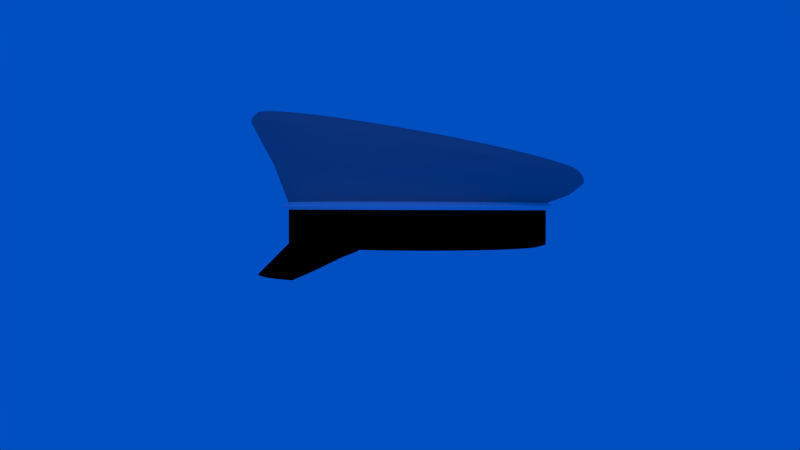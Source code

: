 # Source: peaked_cap.blend  (saved by Blender 2.76.0; exported with 4.5.12 LTS)
import bpy
from mathutils import Matrix  # noqa: F401  (used for matrix-valued properties, if any)

bpy.ops.wm.read_factory_settings(use_empty=True)
scene = bpy.context.scene
scene.name = 'Scene'

# ---- collections
col_collection_1 = bpy.data.collections.new('Collection 1'); scene.collection.children.link(col_collection_1)

# ---- materials (node trees are filled in below, after node groups)
mat_material_002 = bpy.data.materials.new('Material.002')
mat_material_002.alpha_threshold = 0.0
mat_material_002.use_transparent_shadow = False
mat_material_002.diffuse_color = (0.3506, 0.3506, 0.3506, 1.0)
mat_material_002.roughness = 0.5
mat_material_002.specular_intensity = 0.0
mat_material_003 = bpy.data.materials.new('Material.003')
mat_material_003.alpha_threshold = 0.0
mat_material_003.use_transparent_shadow = False
mat_material_003.diffuse_color = (1.0, 1.0, 1.0, 1.0)
mat_material_003.roughness = 0.5
mat_material_003.specular_intensity = 1.0
mat_material_004 = bpy.data.materials.new('Material.004')
mat_material_004.alpha_threshold = 0.0
mat_material_004.use_transparent_shadow = False
mat_material_004.diffuse_color = (0.0, 0.0, 0.0, 1.0)
mat_material_004.roughness = 0.5
mat_material_004.specular_intensity = 0.0
mat_material_005 = bpy.data.materials.new('Material.005')
mat_material_005.alpha_threshold = 0.0
mat_material_005.use_transparent_shadow = False
mat_material_005.diffuse_color = (0.0, 0.0, 0.0, 1.0)
mat_material_005.roughness = 0.5
mat_material_005.specular_intensity = 1.0

# ---- material node trees

# ---- world
world_world = bpy.data.worlds.new('World'); scene.world = world_world
world_world.color = (0.0, 0.0773, 0.5277)
world_world.use_sun_shadow = False
world_world.sun_shadow_jitter_overblur = 0.0
world_world.cycles.sampling_method = 'MANUAL'
world_world.cycles.sample_map_resolution = 256

# ---- cameras
cam_camera = bpy.data.cameras.new('Camera')
cam_camera.clip_end = 100.0
cam_camera.lens = 35.0
cam_camera.sensor_width = 32.0
cam_camera.sensor_height = 18.0
cam_camera.ortho_scale = 7.314
cam_camera.dof.focus_distance = 0.0
cam_camera.dof.aperture_fstop = 128.0

# ---- lights
light_lamp_003 = bpy.data.lights.new('Lamp.003', 'POINT')
light_lamp_003.transmission_factor = 0.0
light_lamp_003.cutoff_distance = 30.0
light_lamp_003.energy = 11.0
light_lamp_003.shadow_buffer_clip_start = 1.001
light_lamp_003.shadow_soft_size = 0.1
light_lamp_003.shadow_maximum_resolution = 0.006
light_lamp_003.use_absolute_resolution = True
light_lamp_003.cycles.use_multiple_importance_sampling = False
light_lamp_002 = bpy.data.lights.new('Lamp.002', 'POINT')
light_lamp_002.transmission_factor = 0.0
light_lamp_002.cutoff_distance = 30.0
light_lamp_002.energy = 11.0
light_lamp_002.shadow_buffer_clip_start = 1.001
light_lamp_002.shadow_soft_size = 0.1
light_lamp_002.shadow_maximum_resolution = 0.006
light_lamp_002.use_absolute_resolution = True
light_lamp_002.cycles.use_multiple_importance_sampling = False

# ---- meshes
me_cylinder = bpy.data.meshes.new('Cylinder')
me_cylinder.from_pydata([(-0.1943, -0.9804, -0.2173), (-0.1943, -0.9804, 0.04391), (-0.3206, -0.9463, -0.2173), (-0.3206, -0.9463, 0.04391), (-0.4414, -0.8961, -0.2173), (-0.4414, -0.8961, 0.04391), (-0.5546, -0.8305, -0.2173), (-0.5546, -0.8305, 0.04391), (-0.6582, -0.7507, -0.2173), (-0.6582, -0.7507, 0.04391), (-0.7506, -0.6581, -0.2173), (-0.7506, -0.6581, 0.04391), (-0.8301, -0.5542, -0.2173), (-0.8301, -0.5542, 0.04391), (-0.8953, -0.4408, -0.2173), (-0.8953, -0.4408, 0.04391), (-0.9452, -0.3199, -0.2173), (-0.9452, -0.3199, 0.04391), (-0.9788, -0.1935, -0.2173), (-0.9788, -0.1935, 0.04391), (-0.9957, -0.06379, -0.2173), (-0.9957, -0.06379, 0.04391), (-0.9955, 0.06702, -0.2173), (-0.9955, 0.06702, 0.04391), (-0.9782, 0.1967, -0.2173), (-0.9782, 0.1967, 0.04391), (-0.9442, 0.323, -0.2173), (-0.9442, 0.323, 0.04391), (-0.894, 0.4437, -0.2173), (-0.894, 0.4437, 0.04391), (-0.8284, 0.5569, -0.2173), (-0.8284, 0.5569, 0.04391), (-0.7486, 0.6606, -0.2173), (-0.7486, 0.6606, 0.04391), (-0.656, 0.7529, -0.2173), (-0.656, 0.7529, 0.04391), (-0.5521, 0.8324, -0.2173), (-0.5521, 0.8324, 0.04391), (-0.4387, 0.8976, -0.2173), (-0.4387, 0.8976, 0.04391), (-0.3178, 0.9475, -0.2173), (-0.3178, 0.9475, 0.04391), (-0.1914, 0.9812, -0.2173), (-0.1914, 0.9812, 0.04391), (-0.06165, 0.9981, -0.2173), (-0.06165, 0.9981, 0.04391), (0.06916, 0.9979, -0.2173), (0.06916, 0.9979, 0.04391), (0.1988, 0.9806, -0.2173), (0.1988, 0.9806, 0.04391), (0.3251, 0.9466, -0.2173), (0.3251, 0.9465, 0.04391), (0.4459, 0.8963, -0.2173), (0.4459, 0.8963, 0.04391), (0.5591, 0.8307, -0.2173), (0.5591, 0.8307, 0.04391), (0.6627, 0.7509, -0.2173), (0.6627, 0.7509, 0.04391), (0.7551, 0.6583, -0.2173), (0.7551, 0.6583, 0.04391), (0.8346, 0.5544, -0.2173), (0.8346, 0.5544, 0.04391), (0.8998, 0.441, -0.2173), (0.8998, 0.441, 0.04391), (0.9497, 0.3201, -0.2173), (0.9497, 0.3201, 0.04391), (0.9833, 0.1937, -0.2173), (0.9833, 0.1937, 0.04391), (1.0, 0.064, -0.2173), (1.0, 0.064, 0.04391), (1.0, -0.0668, -0.2173), (1.0, -0.0668, 0.04391), (0.9827, -0.1965, -0.2173), (0.9827, -0.1965, 0.04391), (0.9487, -0.3228, -0.2173), (0.9487, -0.3228, 0.04391), (0.8985, -0.4435, -0.2173), (0.8985, -0.4435, 0.04391), (0.8329, -0.5567, -0.2173), (0.8329, -0.5567, 0.04391), (0.7531, -0.6604, -0.2173), (0.7531, -0.6604, 0.04391), (0.6605, -0.7527, -0.2173), (0.6605, -0.7527, 0.04391), (0.5566, -0.8322, -0.2173), (0.5566, -0.8322, 0.04391), (0.4432, -0.8974, -0.2173), (0.4432, -0.8974, 0.04391), (0.3223, -0.9473, -0.2173), (0.3223, -0.9473, 0.04391), (0.1959, -0.981, -0.2173), (0.1959, -0.981, 0.04391), (0.06614, -0.9979, -0.2173), (0.06614, -0.9978, 0.04391), (-0.06466, -0.9977, -0.2173), (-0.06466, -0.9977, 0.04391), (-0.1841, -0.9292, -0.2331), (-0.3038, -0.897, -0.2331), (-0.3038, -0.897, 0.0261), (-0.1841, -0.9292, 0.0261), (-0.4182, -0.8493, -0.2331), (-0.4182, -0.8493, 0.0261), (-0.5255, -0.7872, -0.2331), (-0.5255, -0.7872, 0.0261), (-0.6238, -0.7116, -0.2331), (-0.6238, -0.7116, 0.0261), (-0.7113, -0.6238, -0.2331), (-0.7113, -0.6238, 0.0261), (-0.7866, -0.5253, -0.2331), (-0.7866, -0.5253, 0.0261), (-0.8485, -0.4178, -0.2331), (-0.8485, -0.4178, 0.0261), (-0.8957, -0.3032, -0.2331), (-0.8957, -0.3032, 0.0261), (-0.9276, -0.1834, -0.2331), (-0.9276, -0.1834, 0.0261), (-0.9436, -0.06045, -0.2331), (-0.9436, -0.06045, 0.0261), (-0.9434, 0.06353, -0.2331), (-0.9434, 0.06353, 0.0261), (-0.9271, 0.1864, -0.2331), (-0.9271, 0.1864, 0.0261), (-0.8948, 0.3061, -0.2331), (-0.8948, 0.3061, 0.0261), (-0.8472, 0.4206, -0.2331), (-0.8472, 0.4206, 0.0261), (-0.785, 0.5279, -0.2331), (-0.785, 0.5279, 0.0261), (-0.7094, 0.6261, -0.2331), (-0.7094, 0.6261, 0.0261), (-0.6216, 0.7137, -0.2331), (-0.6216, 0.7137, 0.0261), (-0.5231, 0.789, -0.2331), (-0.5231, 0.789, 0.0261), (-0.4157, 0.8508, -0.2331), (-0.4157, 0.8508, 0.0261), (-0.3011, 0.8981, -0.2331), (-0.3011, 0.8981, 0.0261), (-0.1813, 0.93, -0.2331), (-0.1813, 0.93, 0.0261), (-0.05831, 0.946, -0.2331), (-0.05831, 0.946, 0.0261), (0.06567, 0.9458, -0.2331), (0.06567, 0.9458, 0.0261), (0.1886, 0.9294, -0.2331), (0.1886, 0.9294, 0.0261), (0.3083, 0.8972, -0.2331), (0.3083, 0.8972, 0.0261), (0.4227, 0.8495, -0.2331), (0.4227, 0.8495, 0.0261), (0.53, 0.7874, -0.2331), (0.53, 0.7874, 0.0261), (0.6283, 0.7118, -0.2331), (0.6283, 0.7118, 0.0261), (0.7158, 0.624, -0.2331), (0.7158, 0.624, 0.0261), (0.7911, 0.5255, -0.2331), (0.7911, 0.5255, 0.0261), (0.853, 0.418, -0.2331), (0.853, 0.418, 0.0261), (0.9002, 0.3034, -0.2331), (0.9002, 0.3034, 0.0261), (0.9321, 0.1836, -0.2331), (0.9321, 0.1836, 0.0261), (0.9481, 0.06067, -0.2331), (0.9481, 0.06067, 0.0261), (0.9479, -0.06331, -0.2331), (0.9479, -0.06331, 0.0261), (0.9316, -0.1862, -0.2331), (0.9316, -0.1862, 0.0261), (0.8993, -0.3059, -0.2331), (0.8993, -0.3059, 0.0261), (0.8517, -0.4204, -0.2331), (0.8517, -0.4204, 0.0261), (0.7895, -0.5277, -0.2331), (0.7895, -0.5277, 0.0261), (0.7139, -0.6259, -0.2331), (0.7139, -0.6259, 0.0261), (0.6261, -0.7134, -0.2331), (0.6261, -0.7134, 0.0261), (0.5276, -0.7888, -0.2331), (0.5276, -0.7888, 0.0261), (0.4202, -0.8506, -0.2331), (0.4202, -0.8506, 0.0261), (0.3056, -0.8979, -0.2331), (0.3056, -0.8979, 0.0261), (0.1858, -0.9298, -0.2331), (0.1858, -0.9298, 0.0261), (0.06281, -0.9458, -0.2331), (0.06281, -0.9458, 0.0261), (-0.06117, -0.9456, -0.2331), (-0.06117, -0.9456, 0.0261), (-0.3038, -0.897, -0.05709), (-0.1841, -0.9292, -0.05709), (-0.4182, -0.8493, -0.05709), (-0.5255, -0.7872, -0.05709), (-0.6238, -0.7116, -0.05709), (-0.7113, -0.6238, -0.05709), (-0.7866, -0.5253, -0.05709), (-0.8485, -0.4178, -0.05709), (-0.8957, -0.3032, -0.05709), (-0.9276, -0.1834, -0.05709), (-0.9436, -0.06045, -0.05709), (-0.9434, 0.06353, -0.05709), (-0.9271, 0.1864, -0.05709), (-0.8948, 0.3061, -0.05709), (-0.8472, 0.4206, -0.05709), (-0.785, 0.5279, -0.05709), (-0.7094, 0.6261, -0.05709), (-0.6216, 0.7137, -0.05709), (-0.5231, 0.789, -0.05709), (-0.4157, 0.8508, -0.05709), (-0.3011, 0.8981, -0.05709), (-0.1813, 0.93, -0.05709), (-0.05831, 0.946, -0.05709), (0.06567, 0.9458, -0.05709), (0.1886, 0.9294, -0.05709), (0.3083, 0.8972, -0.05709), (0.4227, 0.8495, -0.05709), (0.53, 0.7874, -0.05709), (0.6283, 0.7118, -0.05709), (0.7158, 0.624, -0.05709), (0.7911, 0.5255, -0.05709), (0.853, 0.418, -0.05709), (0.9002, 0.3034, -0.05709), (0.9321, 0.1836, -0.05709), (0.9481, 0.06067, -0.05709), (0.9479, -0.06331, -0.05709), (0.9316, -0.1862, -0.05709), (0.8993, -0.3059, -0.05709), (0.8517, -0.4204, -0.05709), (0.7895, -0.5277, -0.05709), (0.7139, -0.6259, -0.05709), (0.6261, -0.7134, -0.05709), (0.5276, -0.7888, -0.05709), (0.4202, -0.8506, -0.05709), (0.3056, -0.8979, -0.05709), (0.1858, -0.9298, -0.05709), (0.06281, -0.9458, -0.05709), (-0.06117, -0.9456, -0.05709), (-0.3213, -0.9484, 0.09963), (-0.1948, -0.9825, 0.09963), (-0.4424, -0.8981, 0.09963), (-0.5558, -0.8323, 0.09963), (-0.6597, -0.7524, 0.09963), (-0.7522, -0.6595, 0.09963), (-0.8319, -0.5554, 0.09963), (-0.8973, -0.4418, 0.09963), (-0.9472, -0.3206, 0.09963), (-0.981, -0.1939, 0.09963), (-0.9979, -0.06393, 0.09963), (-0.9977, 0.06716, 0.09963), (-0.9804, 0.1971, 0.09963), (-0.9463, 0.3237, 0.09963), (-0.8959, 0.4447, 0.09963), (-0.8302, 0.5582, 0.09963), (-0.7502, 0.662, 0.09963), (-0.6574, 0.7546, 0.09963), (-0.5533, 0.8342, 0.09963), (-0.4396, 0.8996, 0.09963), (-0.3185, 0.9496, 0.09963), (-0.1918, 0.9833, 0.09963), (-0.06179, 1.0, 0.09963), (0.06931, 1.0, 0.09963), (0.1993, 0.9827, 0.09963), (0.3258, 0.9486, 0.09963), (0.4469, 0.8983, 0.09963), (0.5603, 0.8326, 0.09963), (0.6642, 0.7526, 0.09963), (0.7567, 0.6598, 0.09963), (0.8364, 0.5556, 0.09963), (0.9018, 0.442, 0.09963), (0.9517, 0.3208, 0.09963), (0.9855, 0.1941, 0.09963), (1.002, 0.06414, 0.09963), (1.002, -0.06695, 0.09963), (0.9849, -0.1969, 0.09963), (0.9508, -0.3235, 0.09963), (0.9004, -0.4445, 0.09963), (0.8347, -0.5579, 0.09963), (0.7547, -0.6618, 0.09963), (0.6619, -0.7544, 0.09963), (0.5578, -0.834, 0.09963), (0.4441, -0.8994, 0.09963), (0.323, -0.9494, 0.09963), (0.1963, -0.9831, 0.09963), (0.06628, -1.0, 0.09963), (-0.06481, -0.9998, 0.09963), (-0.3044, -0.8989, 0.2024), (-0.1845, -0.9313, 0.2024), (-0.4192, -0.8512, 0.2024), (-0.5267, -0.7889, 0.2024), (-0.6251, -0.7131, 0.2024), (-0.7129, -0.6251, 0.2024), (-0.7884, -0.5264, 0.2024), (-0.8503, -0.4187, 0.2024), (-0.8977, -0.3039, 0.2024), (-0.9297, -0.1838, 0.2024), (-0.9457, -0.06059, 0.2024), (-0.9455, 0.06367, 0.2024), (-0.9291, 0.1868, 0.2024), (-0.8968, 0.3068, 0.2024), (-0.8491, 0.4215, 0.2024), (-0.7868, 0.529, 0.2024), (-0.711, 0.6275, 0.2024), (-0.623, 0.7152, 0.2024), (-0.5243, 0.7907, 0.2024), (-0.4166, 0.8527, 0.2024), (-0.3017, 0.9001, 0.2024), (-0.1817, 0.932, 0.2024), (-0.05844, 0.9481, 0.2024), (0.06581, 0.9479, 0.2024), (0.189, 0.9315, 0.2024), (0.3089, 0.8991, 0.2024), (0.4237, 0.8514, 0.2024), (0.5312, 0.7891, 0.2024), (0.6296, 0.7133, 0.2024), (0.7174, 0.6253, 0.2024), (0.7929, 0.5266, 0.2024), (0.8548, 0.4189, 0.2024), (0.9022, 0.3041, 0.2024), (0.9342, 0.184, 0.2024), (0.9502, 0.0608, 0.2024), (0.95, -0.06345, 0.2024), (0.9336, -0.1866, 0.2024), (0.9013, -0.3066, 0.2024), (0.8536, -0.4213, 0.2024), (0.7913, -0.5288, 0.2024), (0.7155, -0.6273, 0.2024), (0.6275, -0.715, 0.2024), (0.5288, -0.7905, 0.2024), (0.4211, -0.8525, 0.2024), (0.3062, -0.8998, 0.2024), (0.1862, -0.9318, 0.2024), (0.06294, -0.9479, 0.2024), (-0.06131, -0.9477, 0.2024), (-0.4172, -1.21, 0.6907), (-0.2531, -1.254, 0.6985), (-0.5741, -1.146, 0.6792), (-0.7212, -1.062, 0.6642), (-0.8558, -0.9602, 0.646), (-0.9758, -0.8417, 0.6248), (-1.079, -0.7088, 0.6011), (-1.164, -0.5638, 0.5752), (-1.229, -0.4092, 0.5476), (-1.272, -0.2475, 0.5187), (-1.294, -0.08161, 0.4891), (-1.294, 0.08568, 0.4592), (-1.272, 0.2515, 0.4296), (-1.227, 0.413, 0.4008), (-1.162, 0.5675, 0.3732), (-1.077, 0.7123, 0.3473), (-0.9732, 0.8448, 0.3237), (-0.8529, 0.9629, 0.3026), (-0.7179, 1.065, 0.2844), (-0.5706, 1.148, 0.2695), (-0.4135, 1.212, 0.2581), (-0.2493, 1.255, 0.2504), (-0.08076, 1.276, 0.2466), (0.08918, 1.276, 0.2466), (0.2576, 1.254, 0.2506), (0.4217, 1.211, 0.2583), (0.5786, 1.146, 0.2698), (0.7257, 1.062, 0.2848), (0.8603, 0.9604, 0.303), (0.9803, 0.8419, 0.3242), (1.084, 0.709, 0.3479), (1.168, 0.564, 0.3738), (1.233, 0.4094, 0.4014), (1.277, 0.2477, 0.4303), (1.299, 0.08183, 0.4599), (1.299, -0.08547, 0.4898), (1.276, -0.2513, 0.5194), (1.232, -0.4128, 0.5483), (1.167, -0.5673, 0.5758), (1.081, -0.712, 0.6017), (0.9777, -0.8446, 0.6254), (0.8574, -0.9627, 0.6465), (0.7224, -1.064, 0.6646), (0.5751, -1.148, 0.6795), (0.418, -1.212, 0.6909), (0.2538, -1.255, 0.6986), (0.08526, -1.276, 0.7024), (-0.08468, -1.276, 0.7024), (-0.3555, -1.032, 0.6464), (-0.2155, -1.069, 0.6531), (-0.4893, -0.9773, 0.6366), (-0.6147, -0.9058, 0.6239), (-0.7295, -0.8188, 0.6083), (-0.8318, -0.7178, 0.5903), (-0.9199, -0.6045, 0.57), (-0.9922, -0.4808, 0.548), (-1.047, -0.3489, 0.5244), (-1.085, -0.2111, 0.4998), (-1.103, -0.06958, 0.4745), (-1.103, 0.07308, 0.449), (-1.084, 0.2145, 0.4238), (-1.046, 0.3522, 0.3992), (-0.9907, 0.484, 0.3757), (-0.918, 0.6074, 0.3536), (-0.8296, 0.7205, 0.3334), (-0.727, 0.8212, 0.3154), (-0.6119, 0.9079, 0.3), (-0.4863, 0.979, 0.2873), (-0.3523, 1.033, 0.2775), (-0.2123, 1.07, 0.271), (-0.06854, 1.089, 0.2677), (0.07638, 1.088, 0.2677), (0.22, 1.069, 0.2711), (0.36, 1.032, 0.2777), (0.4938, 0.9776, 0.2875), (0.6192, 0.906, 0.3003), (0.734, 0.819, 0.3158), (0.8363, 0.718, 0.3339), (0.9244, 0.6047, 0.3541), (0.9966, 0.481, 0.3762), (1.052, 0.3491, 0.3997), (1.089, 0.2113, 0.4244), (1.108, 0.0698, 0.4496), (1.108, -0.07287, 0.4751), (1.089, -0.2143, 0.5004), (1.051, -0.352, 0.525), (0.9952, -0.4838, 0.5485), (0.9225, -0.6072, 0.5705), (0.8341, -0.7203, 0.5907), (0.7315, -0.821, 0.6087), (0.6164, -0.9077, 0.6242), (0.4908, -0.9788, 0.6369), (0.3568, -1.033, 0.6466), (0.2167, -1.07, 0.6532), (0.07304, -1.088, 0.6565), (-0.07189, -1.088, 0.6564), (-0.4046, -1.174, 0.7657), (-0.2455, -1.216, 0.7732), (-0.5569, -1.112, 0.7545), (-0.6995, -1.03, 0.74), (-0.8301, -0.9314, 0.7223), (-0.9465, -0.8165, 0.7018), (-1.047, -0.6876, 0.6788), (-1.129, -0.5469, 0.6537), (-1.192, -0.3969, 0.6269), (-1.234, -0.2401, 0.5989), (-1.255, -0.07916, 0.5701), (-1.255, 0.08312, 0.5411), (-1.233, 0.244, 0.5124), (-1.191, 0.4007, 0.4844), (-1.127, 0.5505, 0.4577), (-1.045, 0.6909, 0.4326), (-0.944, 0.8195, 0.4096), (-0.8273, 0.9341, 0.3892), (-0.6963, 1.033, 0.3716), (-0.5534, 1.114, 0.3571), (-0.401, 1.175, 0.3461), (-0.2417, 1.217, 0.3386), (-0.07827, 1.238, 0.3349), (0.08657, 1.238, 0.3349), (0.25, 1.217, 0.3387), (0.4091, 1.174, 0.3463), (0.5614, 1.112, 0.3574), (0.704, 1.031, 0.3719), (0.8346, 0.9316, 0.3896), (0.951, 0.8167, 0.4101), (1.051, 0.6878, 0.4332), (1.133, 0.5471, 0.4583), (1.196, 0.3971, 0.4851), (1.239, 0.2403, 0.5131), (1.26, 0.07938, 0.5418), (1.26, -0.0829, 0.5708), (1.238, -0.2438, 0.5995), (1.195, -0.4005, 0.6275), (1.132, -0.5503, 0.6543), (1.049, -0.6907, 0.6793), (0.9485, -0.8193, 0.7023), (0.8318, -0.9339, 0.7228), (0.7008, -1.032, 0.7404), (0.5579, -1.113, 0.7548), (0.4055, -1.175, 0.7659), (0.2462, -1.217, 0.7733), (0.08277, -1.238, 0.7771), (-0.08208, -1.238, 0.777), (-0.3555, -1.032, 0.7403), (-0.2155, -1.069, 0.7469), (-0.4893, -0.9773, 0.7305), (-0.6147, -0.9058, 0.7178), (-0.7295, -0.8188, 0.7022), (-0.8318, -0.7178, 0.6842), (-0.9199, -0.6045, 0.6639), (-0.9922, -0.4808, 0.6419), (-1.047, -0.3489, 0.6183), (-1.085, -0.2111, 0.5937), (-1.103, -0.06958, 0.5684), (-1.103, 0.07308, 0.5429), (-1.084, 0.2145, 0.5177), (-1.046, 0.3522, 0.4931), (-0.9907, 0.484, 0.4696), (-0.918, 0.6074, 0.4475), (-0.8296, 0.7205, 0.4273), (-0.727, 0.8212, 0.4093), (-0.6119, 0.9079, 0.3939), (-0.4863, 0.979, 0.3811), (-0.3523, 1.033, 0.3714), (-0.2123, 1.07, 0.3649), (-0.06854, 1.089, 0.3616), (0.07638, 1.088, 0.3616), (0.22, 1.069, 0.365), (0.36, 1.032, 0.3716), (0.4938, 0.9776, 0.3814), (0.6192, 0.906, 0.3942), (0.734, 0.819, 0.4097), (0.8363, 0.718, 0.4278), (0.9244, 0.6047, 0.448), (0.9966, 0.481, 0.4701), (1.052, 0.3491, 0.4936), (1.089, 0.2113, 0.5183), (1.108, 0.0698, 0.5435), (1.108, -0.07287, 0.569), (1.089, -0.2143, 0.5943), (1.051, -0.352, 0.6189), (0.9952, -0.4838, 0.6424), (0.9225, -0.6072, 0.6644), (0.8341, -0.7203, 0.6846), (0.7315, -0.821, 0.7026), (0.6164, -0.9077, 0.7181), (0.4908, -0.9788, 0.7308), (0.3568, -1.033, 0.7405), (0.2167, -1.07, 0.7471), (0.07304, -1.088, 0.7503), (-0.07189, -1.088, 0.7503), (-0.3196, -0.9286, 0.6279), (-0.1937, -0.962, 0.6339), (-0.44, -0.8793, 0.6191), (-0.5528, -0.8149, 0.6076), (-0.6561, -0.7366, 0.5936), (-0.7481, -0.6457, 0.5774), (-0.8274, -0.5438, 0.5592), (-0.8924, -0.4325, 0.5393), (-0.9421, -0.3139, 0.5182), (-0.9756, -0.1899, 0.496), (-0.9925, -0.06259, 0.4733), (-0.9923, 0.06576, 0.4503), (-0.9751, 0.193, 0.4276), (-0.9411, 0.3169, 0.4055), (-0.891, 0.4354, 0.3843), (-0.8257, 0.5465, 0.3645), (-0.7462, 0.6482, 0.3463), (-0.6538, 0.7388, 0.3302), (-0.5503, 0.8168, 0.3162), (-0.4373, 0.8808, 0.3048), (-0.3167, 0.9297, 0.2961), (-0.1907, 0.9628, 0.2902), (-0.06144, 0.9793, 0.2872), (0.06894, 0.9791, 0.2872), (0.1982, 0.9622, 0.2903), (0.3241, 0.9288, 0.2962), (0.4445, 0.8795, 0.305), (0.5573, 0.8151, 0.3165), (0.6606, 0.7369, 0.3305), (0.7526, 0.646, 0.3467), (0.8319, 0.544, 0.3649), (0.8969, 0.4328, 0.3848), (0.9466, 0.3141, 0.406), (0.9801, 0.1901, 0.4281), (0.997, 0.0628, 0.4509), (0.9968, -0.06555, 0.4738), (0.9796, -0.1928, 0.4965), (0.9456, -0.3167, 0.5187), (0.8955, -0.4352, 0.5398), (0.8302, -0.5463, 0.5596), (0.7507, -0.648, 0.5778), (0.6583, -0.7386, 0.594), (0.5548, -0.8166, 0.6079), (0.4417, -0.8806, 0.6194), (0.3212, -0.9295, 0.6281), (0.1952, -0.9626, 0.634), (0.06593, -0.9791, 0.637), (-0.06445, -0.9789, 0.6369), (-0.9421, -0.3139, 0.612), (0.997, 0.0628, 0.5448), (-0.8924, -0.4325, 0.6332), (0.9801, 0.1901, 0.522), (-0.8274, -0.5438, 0.6531), (0.9466, 0.3141, 0.4999), (-0.7481, -0.6457, 0.6713), (0.8969, 0.4328, 0.4787), (-0.6561, -0.7366, 0.6875), (0.8319, 0.544, 0.4588), (-0.5528, -0.8149, 0.7015), (0.7526, 0.646, 0.4406), (-0.44, -0.8793, 0.713), (0.6606, 0.7369, 0.4244), (-0.3196, -0.9286, 0.7218), (0.5573, 0.8151, 0.4104), (0.4445, 0.8795, 0.3989), (0.3241, 0.9288, 0.3901), (0.1982, 0.9622, 0.3842), (0.06894, 0.9791, 0.3811), (-0.1907, 0.9628, 0.3841), (-0.06144, 0.9793, 0.3811), (-0.06445, -0.9789, 0.7308), (-0.1937, -0.962, 0.7278), (-0.9756, -0.1899, 0.5899), (-0.9925, -0.06259, 0.5672), (-0.9923, 0.06576, 0.5442), (-0.9751, 0.193, 0.5215), (-0.9411, 0.3169, 0.4994), (-0.891, 0.4354, 0.4782), (-0.8257, 0.5465, 0.4584), (-0.7462, 0.6482, 0.4402), (-0.6538, 0.7388, 0.424), (-0.5503, 0.8168, 0.4101), (-0.4373, 0.8808, 0.3987), (-0.3167, 0.9297, 0.3899), (0.9968, -0.06555, 0.5677), (0.9796, -0.1928, 0.5904), (0.9456, -0.3167, 0.6125), (0.8955, -0.4352, 0.6337), (0.8302, -0.5463, 0.6535), (0.7507, -0.648, 0.6717), (0.6583, -0.7386, 0.6879), (0.5548, -0.8166, 0.7018), (0.4417, -0.8806, 0.7132), (0.3212, -0.9295, 0.722), (0.1952, -0.9626, 0.7279), (0.06593, -0.9791, 0.7308), (-0.2688, -0.7819, 0.6017), (-0.1627, -0.8101, 0.6068), (-0.3701, -0.7404, 0.5943), (-0.4651, -0.6862, 0.5846), (-0.5521, -0.6203, 0.5729), (-0.6297, -0.5438, 0.5592), (-0.6964, -0.4579, 0.5439), (-0.7511, -0.3642, 0.5271), (-0.793, -0.2643, 0.5093), (-0.8213, -0.1599, 0.4906), (-0.8354, -0.05269, 0.4715), (-0.8353, 0.0554, 0.4522), (-0.8208, 0.1625, 0.4331), (-0.7922, 0.2669, 0.4144), (-0.75, 0.3667, 0.3966), (-0.695, 0.4602, 0.3799), (-0.628, 0.5459, 0.3646), (-0.5502, 0.6222, 0.351), (-0.463, 0.6879, 0.3393), (-0.3679, 0.7418, 0.3296), (-0.2664, 0.783, 0.3223), (-0.1603, 0.8108, 0.3173), (-0.05138, 0.8247, 0.3148), (0.05841, 0.8246, 0.3148), (0.1672, 0.8103, 0.3174), (0.2733, 0.7822, 0.3224), (0.3746, 0.7406, 0.3298), (0.4696, 0.6865, 0.3395), (0.5566, 0.6205, 0.3513), (0.6342, 0.544, 0.3649), (0.7009, 0.4581, 0.3803), (0.7556, 0.3645, 0.397), (0.7975, 0.2645, 0.4149), (0.8258, 0.1601, 0.4335), (0.8399, 0.0529, 0.4526), (0.8398, -0.05518, 0.4719), (0.8253, -0.1623, 0.4911), (0.7967, -0.2667, 0.5097), (0.7545, -0.3665, 0.5275), (0.6995, -0.46, 0.5442), (0.6325, -0.5457, 0.5595), (0.5547, -0.622, 0.5732), (0.4675, -0.6876, 0.5849), (0.3724, -0.7415, 0.5945), (0.2709, -0.7828, 0.6019), (0.1648, -0.8106, 0.6068), (0.05588, -0.8245, 0.6093), (-0.05392, -0.8243, 0.6093), (-0.793, -0.2643, 0.6032), (0.8399, 0.0529, 0.5465), (-0.7511, -0.3642, 0.621), (0.8258, 0.1601, 0.5274), (-0.6964, -0.4579, 0.6378), (0.7975, 0.2645, 0.5087), (-0.6297, -0.5438, 0.6531), (0.7556, 0.3645, 0.4909), (-0.5521, -0.6203, 0.6668), (0.7009, 0.4581, 0.4742), (-0.4651, -0.6862, 0.6785), (0.6342, 0.544, 0.4588), (-0.3701, -0.7404, 0.6882), (0.5566, 0.6205, 0.4452), (-0.2688, -0.7819, 0.6956), (0.4696, 0.6865, 0.4334), (0.3746, 0.7406, 0.4237), (0.2733, 0.7822, 0.4163), (0.1672, 0.8103, 0.4113), (0.05841, 0.8246, 0.4087), (-0.1603, 0.8108, 0.4112), (-0.05138, 0.8247, 0.4087), (-0.05392, -0.8243, 0.7032), (-0.1627, -0.8101, 0.7007), (-0.8213, -0.1599, 0.5845), (-0.8354, -0.05269, 0.5654), (-0.8353, 0.0554, 0.5461), (-0.8208, 0.1625, 0.527), (-0.7922, 0.2669, 0.5083), (-0.75, 0.3667, 0.4905), (-0.695, 0.4602, 0.4738), (-0.628, 0.5459, 0.4585), (-0.5502, 0.6222, 0.4449), (-0.463, 0.6879, 0.4331), (-0.3679, 0.7418, 0.4235), (-0.2664, 0.783, 0.4162), (0.8398, -0.05518, 0.5658), (0.8253, -0.1623, 0.585), (0.7967, -0.2667, 0.6036), (0.7545, -0.3665, 0.6214), (0.6995, -0.46, 0.6381), (0.6325, -0.5457, 0.6534), (0.5547, -0.622, 0.6671), (0.4675, -0.6876, 0.6788), (0.3724, -0.7415, 0.6884), (0.2709, -0.7828, 0.6958), (0.1648, -0.8106, 0.7007), (0.05588, -0.8245, 0.7032), (-0.2286, -0.666, 0.581), (-0.1383, -0.69, 0.5853), (-0.3149, -0.6307, 0.5747), (-0.3959, -0.5845, 0.5665), (-0.47, -0.5284, 0.5565), (-0.536, -0.4632, 0.5448), (-0.5928, -0.39, 0.5317), (-0.6395, -0.3102, 0.5175), (-0.6751, -0.2251, 0.5023), (-0.6992, -0.1362, 0.4864), (-0.7113, -0.04486, 0.4701), (-0.7111, 0.0472, 0.4537), (-0.6988, 0.1385, 0.4374), (-0.6744, 0.2274, 0.4215), (-0.6385, 0.3124, 0.4063), (-0.5916, 0.392, 0.3921), (-0.5346, 0.465, 0.3791), (-0.4684, 0.53, 0.3674), (-0.3941, 0.5859, 0.3575), (-0.313, 0.6318, 0.3493), (-0.2265, 0.6669, 0.343), (-0.1362, 0.6906, 0.3388), (-0.04343, 0.7025, 0.3366), (0.05009, 0.7024, 0.3367), (0.1428, 0.6902, 0.3388), (0.2331, 0.6663, 0.3431), (0.3194, 0.6309, 0.3494), (0.4004, 0.5847, 0.3577), (0.4745, 0.5286, 0.3677), (0.5405, 0.4634, 0.3793), (0.5973, 0.3903, 0.3924), (0.644, 0.3105, 0.4066), (0.6796, 0.2253, 0.4218), (0.7037, 0.1364, 0.4377), (0.7158, 0.04508, 0.454), (0.7156, -0.04699, 0.4705), (0.7033, -0.1382, 0.4868), (0.6789, -0.2271, 0.5027), (0.643, -0.3121, 0.5178), (0.5961, -0.3918, 0.5321), (0.5391, -0.4648, 0.5451), (0.4729, -0.5298, 0.5567), (0.3986, -0.5857, 0.5667), (0.3175, -0.6316, 0.5749), (0.231, -0.6667, 0.5812), (0.1407, -0.6904, 0.5854), (0.04793, -0.7023, 0.5875), (-0.04559, -0.7022, 0.5875), (-0.6751, -0.2251, 0.5962), (0.7158, 0.04508, 0.5479), (-0.6395, -0.3102, 0.6114), (0.7037, 0.1364, 0.5316), (-0.5928, -0.39, 0.6256), (0.6796, 0.2253, 0.5157), (-0.536, -0.4632, 0.6387), (0.644, 0.3105, 0.5005), (-0.47, -0.5284, 0.6503), (0.5973, 0.3903, 0.4863), (-0.3959, -0.5845, 0.6604), (0.5405, 0.4634, 0.4732), (-0.3149, -0.6307, 0.6686), (0.4745, 0.5286, 0.4616), (-0.2286, -0.666, 0.6749), (0.4004, 0.5847, 0.4516), (0.3194, 0.6309, 0.4433), (0.2331, 0.6663, 0.437), (0.1428, 0.6902, 0.4327), (0.05009, 0.7024, 0.4306), (-0.1362, 0.6906, 0.4327), (-0.04343, 0.7025, 0.4305), (-0.04559, -0.7022, 0.6814), (-0.1383, -0.69, 0.6792), (-0.6992, -0.1362, 0.5803), (-0.7113, -0.04486, 0.564), (-0.7111, 0.0472, 0.5476), (-0.6988, 0.1385, 0.5313), (-0.6744, 0.2274, 0.5154), (-0.6385, 0.3124, 0.5002), (-0.5916, 0.392, 0.486), (-0.5346, 0.465, 0.4729), (-0.4684, 0.53, 0.4613), (-0.3941, 0.5859, 0.4514), (-0.313, 0.6318, 0.4432), (-0.2265, 0.6669, 0.4369), (0.7156, -0.04699, 0.5644), (0.7033, -0.1382, 0.5807), (0.6789, -0.2271, 0.5966), (0.643, -0.3121, 0.6117), (0.5961, -0.3918, 0.626), (0.5391, -0.4648, 0.639), (0.4729, -0.5298, 0.6506), (0.3986, -0.5857, 0.6606), (0.3175, -0.6316, 0.6688), (0.231, -0.6667, 0.6751), (0.1407, -0.6904, 0.6793), (0.04793, -0.7023, 0.6814), (-0.19, -0.5546, 0.5611), (-0.1148, -0.5745, 0.5647), (-0.2619, -0.5251, 0.5559), (-0.3293, -0.4867, 0.549), (-0.391, -0.4399, 0.5407), (-0.4459, -0.3856, 0.531), (-0.4933, -0.3248, 0.5201), (-0.5321, -0.2583, 0.5082), (-0.5618, -0.1874, 0.4956), (-0.5818, -0.1134, 0.4823), (-0.5919, -0.03734, 0.4688), (-0.5918, 0.03932, 0.4551), (-0.5815, 0.1153, 0.4415), (-0.5612, 0.1893, 0.4283), (-0.5313, 0.2601, 0.4156), (-0.4923, 0.3264, 0.4038), (-0.4448, 0.3872, 0.3929), (-0.3896, 0.4413, 0.3833), (-0.3278, 0.4879, 0.375), (-0.2603, 0.5261, 0.3681), (-0.1883, 0.5554, 0.3629), (-0.113, 0.5751, 0.3594), (-0.03579, 0.585, 0.3576), (0.04208, 0.5849, 0.3576), (0.1193, 0.5747, 0.3595), (0.1945, 0.5548, 0.363), (0.2664, 0.5253, 0.3683), (0.3338, 0.4869, 0.3751), (0.3955, 0.4402, 0.3835), (0.4504, 0.3859, 0.3932), (0.4978, 0.325, 0.4041), (0.5366, 0.2585, 0.4159), (0.5663, 0.1877, 0.4286), (0.5863, 0.1136, 0.4418), (0.5964, 0.03755, 0.4554), (0.5963, -0.03911, 0.4691), (0.586, -0.1151, 0.4826), (0.5657, -0.1891, 0.4959), (0.5358, -0.2599, 0.5085), (0.4968, -0.3262, 0.5204), (0.4493, -0.387, 0.5312), (0.3941, -0.4411, 0.5409), (0.3323, -0.4877, 0.5492), (0.2648, -0.5259, 0.556), (0.1928, -0.5551, 0.5612), (0.1175, -0.5749, 0.5648), (0.04029, -0.5848, 0.5665), (-0.03759, -0.5846, 0.5665), (-0.5618, -0.1874, 0.5895), (0.5964, 0.03755, 0.5493), (-0.5321, -0.2583, 0.6021), (0.5863, 0.1136, 0.5357), (-0.4933, -0.3248, 0.614), (0.5663, 0.1877, 0.5225), (-0.4459, -0.3856, 0.6249), (0.5366, 0.2585, 0.5098), (-0.391, -0.4399, 0.6346), (0.4978, 0.325, 0.498), (-0.3293, -0.4867, 0.6429), (0.4504, 0.3859, 0.4871), (-0.2619, -0.5251, 0.6498), (0.3955, 0.4402, 0.4774), (-0.19, -0.5546, 0.655), (0.3338, 0.4869, 0.469), (0.2664, 0.5253, 0.4622), (0.1945, 0.5548, 0.4569), (0.1193, 0.5747, 0.4533), (0.04208, 0.5849, 0.4515), (-0.113, 0.5751, 0.4533), (-0.03579, 0.585, 0.4515), (-0.03759, -0.5846, 0.6604), (-0.1148, -0.5745, 0.6586), (-0.5818, -0.1134, 0.5762), (-0.5919, -0.03734, 0.5627), (-0.5918, 0.03932, 0.549), (-0.5815, 0.1153, 0.5354), (-0.5612, 0.1893, 0.5222), (-0.5313, 0.2601, 0.5095), (-0.4923, 0.3264, 0.4977), (-0.4448, 0.3872, 0.4868), (-0.3896, 0.4413, 0.4772), (-0.3278, 0.4879, 0.4689), (-0.2603, 0.5261, 0.462), (-0.1883, 0.5554, 0.4568), (0.5963, -0.03911, 0.563), (0.586, -0.1151, 0.5765), (0.5657, -0.1891, 0.5898), (0.5358, -0.2599, 0.6024), (0.4968, -0.3262, 0.6142), (0.4493, -0.387, 0.6251), (0.3941, -0.4411, 0.6348), (0.3323, -0.4877, 0.6431), (0.2648, -0.5259, 0.6499), (0.1928, -0.5551, 0.6551), (0.1175, -0.5749, 0.6587), (0.04029, -0.5848, 0.6604), (-0.1533, -0.4487, 0.5422), (-0.09245, -0.4649, 0.5451), (-0.2115, -0.4249, 0.538), (-0.266, -0.3938, 0.5324), (-0.3159, -0.356, 0.5257), (-0.3604, -0.312, 0.5178), (-0.3987, -0.2628, 0.509), (-0.4301, -0.209, 0.4994), (-0.4542, -0.1517, 0.4892), (-0.4704, -0.09171, 0.4785), (-0.4785, -0.03019, 0.4675), (-0.4784, 0.03184, 0.4564), (-0.4701, 0.09333, 0.4454), (-0.4537, 0.1532, 0.4347), (-0.4295, 0.2105, 0.4245), (-0.3979, 0.2642, 0.4149), (-0.3595, 0.3133, 0.4061), (-0.3148, 0.3571, 0.3983), (-0.2648, 0.3948, 0.3916), (-0.2102, 0.4258, 0.3861), (-0.1519, 0.4494, 0.3818), (-0.09102, 0.4654, 0.379), (-0.02853, 0.4734, 0.3776), (0.03448, 0.4733, 0.3776), (0.09695, 0.4651, 0.379), (0.1578, 0.4489, 0.3819), (0.216, 0.4251, 0.3862), (0.2705, 0.394, 0.3917), (0.3204, 0.3562, 0.3985), (0.3649, 0.3123, 0.4063), (0.4032, 0.263, 0.4151), (0.4346, 0.2092, 0.4247), (0.4587, 0.1519, 0.435), (0.4749, 0.09192, 0.4457), (0.483, 0.03041, 0.4567), (0.4829, -0.03162, 0.4677), (0.4746, -0.09311, 0.4787), (0.4582, -0.153, 0.4894), (0.434, -0.2103, 0.4996), (0.4024, -0.264, 0.5092), (0.364, -0.3131, 0.518), (0.3193, -0.3569, 0.5258), (0.2693, -0.3946, 0.5326), (0.2147, -0.4255, 0.5381), (0.1564, -0.4492, 0.5423), (0.09552, -0.4652, 0.5452), (0.03303, -0.4732, 0.5466), (-0.02999, -0.4731, 0.5466), (-0.4542, -0.1517, 0.5831), (0.483, 0.03041, 0.5506), (-0.4301, -0.209, 0.5933), (0.4749, 0.09192, 0.5396), (-0.3987, -0.2628, 0.6029), (0.4587, 0.1519, 0.5289), (-0.3604, -0.312, 0.6117), (0.4346, 0.2092, 0.5186), (-0.3159, -0.356, 0.6196), (0.4032, 0.263, 0.509), (-0.266, -0.3938, 0.6263), (0.3649, 0.3123, 0.5002), (-0.2115, -0.4249, 0.6319), (0.3204, 0.3562, 0.4924), (-0.1533, -0.4487, 0.6361), (0.2705, 0.394, 0.4856), (0.216, 0.4251, 0.4801), (0.1578, 0.4489, 0.4758), (0.09695, 0.4651, 0.4729), (0.03448, 0.4733, 0.4715), (-0.09102, 0.4654, 0.4729), (-0.02853, 0.4734, 0.4714), (-0.02999, -0.4731, 0.6405), (-0.09245, -0.4649, 0.639), (-0.4704, -0.09171, 0.5724), (-0.4785, -0.03019, 0.5614), (-0.4784, 0.03184, 0.5503), (-0.4701, 0.09333, 0.5393), (-0.4537, 0.1532, 0.5286), (-0.4295, 0.2105, 0.5184), (-0.3979, 0.2642, 0.5088), (-0.3595, 0.3133, 0.5), (-0.3148, 0.3571, 0.4922), (-0.2648, 0.3948, 0.4855), (-0.2102, 0.4258, 0.48), (-0.1519, 0.4494, 0.4757), (0.4829, -0.03162, 0.5616), (0.4746, -0.09311, 0.5726), (0.4582, -0.153, 0.5833), (0.434, -0.2103, 0.5935), (0.4024, -0.264, 0.6031), (0.364, -0.3131, 0.6119), (0.3193, -0.3569, 0.6197), (0.2693, -0.3946, 0.6265), (0.2147, -0.4255, 0.632), (0.1564, -0.4492, 0.6362), (0.09552, -0.4652, 0.6391), (0.03303, -0.4732, 0.6405), (-0.09828, -0.29, 0.5139), (-0.05896, -0.3004, 0.5157), (-0.1359, -0.2746, 0.5111), (-0.1711, -0.2545, 0.5075), (-0.2034, -0.23, 0.5032), (-0.2322, -0.2016, 0.4981), (-0.2569, -0.1698, 0.4924), (-0.2772, -0.135, 0.4862), (-0.2928, -0.09798, 0.4796), (-0.3032, -0.05924, 0.4727), (-0.3085, -0.01948, 0.4656), (-0.3084, 0.02062, 0.4584), (-0.303, 0.06036, 0.4513), (-0.2924, 0.09907, 0.4444), (-0.2768, 0.1361, 0.4378), (-0.2564, 0.1708, 0.4316), (-0.2315, 0.2026, 0.4259), (-0.2027, 0.2309, 0.4209), (-0.1703, 0.2552, 0.4165), (-0.135, 0.2752, 0.4129), (-0.09739, 0.2905, 0.4102), (-0.05804, 0.3008, 0.4084), (-0.01765, 0.306, 0.4074), (0.02308, 0.3059, 0.4075), (0.06346, 0.3007, 0.4084), (0.1028, 0.2902, 0.4103), (0.1404, 0.2748, 0.413), (0.1756, 0.2547, 0.4166), (0.2079, 0.2303, 0.421), (0.2367, 0.2019, 0.426), (0.2614, 0.17, 0.4317), (0.2817, 0.1353, 0.4379), (0.2972, 0.0982, 0.4446), (0.3077, 0.05945, 0.4515), (0.313, 0.01969, 0.4586), (0.3129, -0.0204, 0.4657), (0.3075, -0.06015, 0.4728), (0.2969, -0.09886, 0.4797), (0.2813, -0.1359, 0.4864), (0.2609, -0.1706, 0.4926), (0.236, -0.2023, 0.4982), (0.2072, -0.2307, 0.5033), (0.1748, -0.255, 0.5076), (0.1395, -0.275, 0.5112), (0.1019, -0.2903, 0.5139), (0.06253, -0.3006, 0.5158), (0.02214, -0.3058, 0.5167), (-0.01859, -0.3057, 0.5167), (-0.2928, -0.09801, 0.5735), (0.3131, 0.0197, 0.5525), (-0.2773, -0.1351, 0.5801), (0.3078, 0.05947, 0.5454), (-0.257, -0.1699, 0.5863), (0.2973, 0.09823, 0.5384), (-0.2322, -0.2017, 0.592), (0.2818, 0.1353, 0.5318), (-0.2035, -0.2301, 0.5971), (0.2615, 0.1701, 0.5256), (-0.1712, -0.2546, 0.6015), (0.2367, 0.2019, 0.5199), (-0.1359, -0.2747, 0.605), (0.208, 0.2303, 0.5149), (-0.09832, -0.2901, 0.6078), (0.1757, 0.2548, 0.5105), (0.1404, 0.2749, 0.5069), (0.1028, 0.2903, 0.5041), (0.06348, 0.3007, 0.5023), (0.02309, 0.306, 0.5013), (-0.05805, 0.3009, 0.5022), (-0.01765, 0.3061, 0.5013), (-0.01859, -0.3058, 0.6106), (-0.05898, -0.3005, 0.6097), (-0.3033, -0.05926, 0.5666), (-0.3086, -0.01948, 0.5595), (-0.3085, 0.02062, 0.5523), (-0.3031, 0.06038, 0.5452), (-0.2925, 0.09911, 0.5383), (-0.2769, 0.1361, 0.5317), (-0.2565, 0.1708, 0.5255), (-0.2316, 0.2026, 0.5198), (-0.2028, 0.2309, 0.5147), (-0.1704, 0.2553, 0.5104), (-0.1351, 0.2753, 0.5068), (-0.09743, 0.2906, 0.5041), (0.313, -0.02041, 0.5596), (0.3076, -0.06017, 0.5667), (0.297, -0.09889, 0.5736), (0.2814, -0.1359, 0.5803), (0.261, -0.1706, 0.5865), (0.2361, -0.2024, 0.5921), (0.2073, -0.2307, 0.5972), (0.1749, -0.2551, 0.6015), (0.1396, -0.2751, 0.6051), (0.1019, -0.2904, 0.6078), (0.06255, -0.3007, 0.6097), (0.02215, -0.3059, 0.6106), (-0.04526, -0.137, 0.4866), (-0.02668, -0.1419, 0.4874), (-0.06303, -0.1297, 0.4853), (-0.07968, -0.1202, 0.4836), (-0.09494, -0.1087, 0.4815), (-0.1085, -0.09524, 0.4791), (-0.1202, -0.08019, 0.4764), (-0.1298, -0.06376, 0.4735), (-0.1372, -0.04625, 0.4704), (-0.1421, -0.02794, 0.4671), (-0.1446, -0.009148, 0.4637), (-0.1446, 0.0098, 0.4603), (-0.142, 0.02858, 0.457), (-0.137, 0.04688, 0.4537), (-0.1296, 0.06437, 0.4506), (-0.12, 0.08076, 0.4477), (-0.1082, 0.09578, 0.445), (-0.0946, 0.1092, 0.4426), (-0.07931, 0.1207, 0.4405), (-0.06263, 0.1301, 0.4389), (-0.04484, 0.1373, 0.4376), (-0.02624, 0.1422, 0.4367), (-0.007153, 0.1447, 0.4363), (0.01209, 0.1446, 0.4363), (0.03117, 0.1421, 0.4367), (0.04976, 0.1372, 0.4376), (0.06753, 0.1299, 0.4389), (0.08418, 0.1204, 0.4406), (0.09944, 0.1089, 0.4427), (0.113, 0.09545, 0.445), (0.1247, 0.0804, 0.4477), (0.1343, 0.06398, 0.4507), (0.1417, 0.04646, 0.4538), (0.1466, 0.02815, 0.4571), (0.1491, 0.009363, 0.4604), (0.1491, -0.009585, 0.4638), (0.1465, -0.02837, 0.4672), (0.1415, -0.04666, 0.4704), (0.1341, -0.06416, 0.4736), (0.1245, -0.08055, 0.4765), (0.1127, -0.09556, 0.4792), (0.0991, -0.1089, 0.4815), (0.08381, -0.1205, 0.4836), (0.06713, -0.1299, 0.4853), (0.04934, -0.1371, 0.4866), (0.03074, -0.142, 0.4875), (0.01165, -0.1444, 0.4879), (-0.007597, -0.1444, 0.4879), (-0.1475, -0.04967, 0.5649), (0.1599, 0.01005, 0.5542), (-0.1396, -0.06848, 0.5682), (0.1573, 0.03022, 0.5506), (-0.1293, -0.08612, 0.5714), (0.152, 0.04989, 0.5471), (-0.1167, -0.1023, 0.5743), (0.1441, 0.0687, 0.5437), (-0.1021, -0.1167, 0.5768), (0.1338, 0.08634, 0.5406), (-0.08574, -0.1291, 0.579), (0.1212, 0.1025, 0.5377), (-0.06786, -0.1393, 0.5809), (0.1066, 0.1169, 0.5351), (-0.04877, -0.1471, 0.5823), (0.09024, 0.1293, 0.5329), (0.07235, 0.1395, 0.5311), (0.05327, 0.1473, 0.5297), (0.03331, 0.1526, 0.5287), (0.01282, 0.1553, 0.5283), (-0.02834, 0.1527, 0.5287), (-0.007847, 0.1553, 0.5282), (-0.008324, -0.1551, 0.5837), (-0.02881, -0.1524, 0.5832), (-0.1528, -0.03001, 0.5613), (-0.1554, -0.009832, 0.5577), (-0.1554, 0.01052, 0.5541), (-0.1527, 0.03069, 0.5505), (-0.1473, 0.05033, 0.547), (-0.1394, 0.06912, 0.5436), (-0.129, 0.08673, 0.5405), (-0.1164, 0.1029, 0.5376), (-0.1018, 0.1172, 0.5351), (-0.08534, 0.1296, 0.5328), (-0.06743, 0.1397, 0.531), (-0.04832, 0.1475, 0.5296), (0.1599, -0.0103, 0.5578), (0.1572, -0.03047, 0.5614), (0.1518, -0.05012, 0.5649), (0.1439, -0.06891, 0.5683), (0.1335, -0.08651, 0.5714), (0.1209, -0.1026, 0.5743), (0.1063, -0.117, 0.5769), (0.08984, -0.1294, 0.5791), (0.07193, -0.1395, 0.5809), (0.05282, -0.1473, 0.5823), (0.03284, -0.1525, 0.5832), (0.01235, -0.1551, 0.5837), (-0.02114, -0.06738, 0.4741), (-0.01199, -0.06981, 0.4746), (-0.02989, -0.0638, 0.4735), (-0.03809, -0.05912, 0.4727), (-0.04559, -0.05343, 0.4716), (-0.05228, -0.04683, 0.4705), (-0.05804, -0.03942, 0.4691), (-0.06277, -0.03134, 0.4677), (-0.06638, -0.02271, 0.4661), (-0.06882, -0.0137, 0.4645), (-0.07004, -0.004449, 0.4629), (-0.07003, 0.004879, 0.4612), (-0.06877, 0.01412, 0.4596), (-0.06631, 0.02313, 0.458), (-0.06267, 0.03174, 0.4564), (-0.05792, 0.03981, 0.455), (-0.05214, 0.04721, 0.4537), (-0.04543, 0.05379, 0.4525), (-0.0379, 0.05946, 0.4515), (-0.02969, 0.06411, 0.4506), (-0.02093, 0.06767, 0.45), (-0.01178, 0.07007, 0.4496), (-0.002379, 0.07127, 0.4494), (0.007096, 0.07126, 0.4494), (0.01649, 0.07003, 0.4496), (0.02564, 0.0676, 0.45), (0.03439, 0.06401, 0.4507), (0.04258, 0.05934, 0.4515), (0.05009, 0.05365, 0.4525), (0.05678, 0.04704, 0.4537), (0.06254, 0.03964, 0.455), (0.06726, 0.03155, 0.4565), (0.07088, 0.02293, 0.458), (0.07332, 0.01391, 0.4596), (0.07454, 0.004664, 0.4613), (0.07452, -0.004664, 0.4629), (0.07327, -0.01391, 0.4646), (0.07081, -0.02292, 0.4662), (0.06717, -0.03153, 0.4677), (0.06242, -0.0396, 0.4692), (0.05664, -0.04699, 0.4705), (0.04993, -0.05358, 0.4717), (0.0424, -0.05924, 0.4727), (0.03419, -0.0639, 0.4735), (0.02543, -0.06745, 0.4741), (0.01627, -0.06985, 0.4746), (0.006878, -0.07106, 0.4748), (-0.002598, -0.07104, 0.4748), (-0.06947, -0.02374, 0.5602), (0.0778, 0.004869, 0.5551), (-0.0657, -0.03275, 0.5618), (0.07652, 0.01454, 0.5534), (-0.06076, -0.0412, 0.5633), (0.07397, 0.02396, 0.5517), (-0.05474, -0.04895, 0.5647), (0.0702, 0.03297, 0.5501), (-0.04775, -0.05585, 0.566), (0.06526, 0.04142, 0.5486), (-0.0399, -0.06179, 0.567), (0.05924, 0.04916, 0.5472), (-0.03134, -0.06668, 0.5679), (0.05225, 0.05606, 0.546), (-0.02219, -0.07043, 0.5686), (0.0444, 0.06201, 0.5449), (0.03583, 0.0669, 0.544), (0.02669, 0.07064, 0.5434), (0.01713, 0.07318, 0.5429), (0.007315, 0.07446, 0.5427), (-0.01241, 0.07322, 0.5429), (-0.002588, 0.07448, 0.5427), (-0.002816, -0.07425, 0.5692), (-0.01263, -0.07296, 0.569), (-0.07202, -0.01432, 0.5585), (-0.0733, -0.004654, 0.5568), (-0.07328, 0.005094, 0.5551), (-0.07198, 0.01476, 0.5534), (-0.0694, 0.02417, 0.5517), (-0.0656, 0.03317, 0.5501), (-0.06063, 0.0416, 0.5486), (-0.05459, 0.04933, 0.5472), (-0.04758, 0.05621, 0.5459), (-0.03971, 0.06213, 0.5449), (-0.03113, 0.067, 0.544), (-0.02198, 0.07071, 0.5434), (0.07778, -0.004879, 0.5569), (0.07648, -0.01454, 0.5586), (0.0739, -0.02395, 0.5603), (0.0701, -0.03295, 0.5619), (0.06513, -0.04139, 0.5634), (0.05909, -0.04911, 0.5648), (0.05208, -0.056, 0.566), (0.04421, -0.06192, 0.567), (0.03563, -0.06678, 0.5679), (0.02647, -0.0705, 0.5686), (0.01691, -0.07301, 0.569), (0.007086, -0.07426, 0.5693), (-0.003152, -0.01548, 0.4649), (-0.001039, -0.01604, 0.465), (-0.005172, -0.01465, 0.4647), (-0.007065, -0.01357, 0.4645), (-0.008799, -0.01226, 0.4643), (-0.01034, -0.01073, 0.464), (-0.01167, -0.009021, 0.4637), (-0.01276, -0.007153, 0.4634), (-0.0136, -0.005162, 0.463), (-0.01416, -0.003081, 0.4626), (-0.01444, -0.0009448, 0.4623), (-0.01444, 0.001209, 0.4619), (-0.01415, 0.003344, 0.4615), (-0.01358, 0.005424, 0.4611), (-0.01274, 0.007413, 0.4608), (-0.01165, 0.009277, 0.4604), (-0.01031, 0.01098, 0.4601), (-0.008761, 0.0125, 0.4599), (-0.007023, 0.01381, 0.4596), (-0.005126, 0.01489, 0.4594), (-0.003104, 0.01571, 0.4593), (-0.0009893, 0.01626, 0.4592), (0.00118, 0.01654, 0.4591), (0.003369, 0.01654, 0.4591), (0.005537, 0.01625, 0.4592), (0.00765, 0.01569, 0.4593), (0.00967, 0.01487, 0.4594), (0.01156, 0.01379, 0.4596), (0.0133, 0.01247, 0.4599), (0.01484, 0.01095, 0.4601), (0.01617, 0.009235, 0.4604), (0.01726, 0.007368, 0.4608), (0.0181, 0.005377, 0.4611), (0.01866, 0.003296, 0.4615), (0.01894, 0.00116, 0.4619), (0.01894, -0.0009945, 0.4623), (0.01865, -0.00313, 0.4627), (0.01808, -0.005209, 0.463), (0.01724, -0.007198, 0.4634), (0.01614, -0.009062, 0.4637), (0.01481, -0.01077, 0.464), (0.01326, -0.01229, 0.4643), (0.01152, -0.0136, 0.4645), (0.009625, -0.01467, 0.4647), (0.007602, -0.01549, 0.4649), (0.005488, -0.01605, 0.465), (0.003318, -0.01633, 0.465), (0.00113, -0.01632, 0.465), (-0.01853, -0.006804, 0.5572), (0.02414, 0.001487, 0.5557), (-0.01744, -0.009415, 0.5577), (0.02377, 0.004289, 0.5552), (-0.01601, -0.01186, 0.5581), (0.02303, 0.007018, 0.5547), (-0.01427, -0.01411, 0.5585), (0.02194, 0.00963, 0.5543), (-0.01224, -0.01611, 0.5589), (0.02051, 0.01208, 0.5538), (-0.009966, -0.01783, 0.5592), (0.01876, 0.01432, 0.5534), (-0.007483, -0.01925, 0.5594), (0.01674, 0.01632, 0.5531), (-0.004834, -0.02033, 0.5596), (0.01446, 0.01805, 0.5528), (0.01198, 0.01946, 0.5525), (0.009332, 0.02055, 0.5523), (0.006562, 0.02128, 0.5522), (0.003717, 0.02166, 0.5521), (-0.001998, 0.02129, 0.5522), (0.0008476, 0.02166, 0.5521), (0.0007814, -0.02144, 0.5598), (-0.002063, -0.02107, 0.5598), (-0.01927, -0.004074, 0.5567), (-0.01964, -0.001273, 0.5562), (-0.01964, 0.001552, 0.5557), (-0.01926, 0.004353, 0.5552), (-0.01851, 0.00708, 0.5547), (-0.01741, 0.009688, 0.5543), (-0.01597, 0.01213, 0.5538), (-0.01422, 0.01437, 0.5534), (-0.01219, 0.01637, 0.5531), (-0.009911, 0.01808, 0.5528), (-0.007424, 0.01949, 0.5525), (-0.004771, 0.02057, 0.5523), (0.02414, -0.001338, 0.5562), (0.02376, -0.004138, 0.5567), (0.02301, -0.006865, 0.5572), (0.02191, -0.009474, 0.5577), (0.02047, -0.01192, 0.5581), (0.01872, -0.01416, 0.5585), (0.01669, -0.01615, 0.5589), (0.01441, -0.01787, 0.5592), (0.01192, -0.01928, 0.5594), (0.00927, -0.02035, 0.5596), (0.006497, -0.02108, 0.5598), (0.003651, -0.02144, 0.5598), (-0.1829, -1.22, -0.4559), (-0.3016, -1.188, -0.4559), (-0.415, -1.14, -0.4559), (-0.5214, -1.079, -0.4559), (-0.6188, -1.004, -0.4559), (-0.7429, -0.868, -0.4559), (0.7447, -0.8702, -0.4559), (0.6202, -1.006, -0.4559), (0.5226, -1.08, -0.4559), (0.4161, -1.142, -0.4559), (0.3025, -1.188, -0.4559), (0.1837, -1.22, -0.4559), (0.06183, -1.236, -0.4559), (-0.06107, -1.236, -0.4559), (-0.886, -0.5426, -0.3279), (0.1837, -1.22, -0.4559), (0.8868, -0.55, -0.307), (-0.3343, -0.9864, 0.06476), (-0.2026, -1.022, 0.06476), (-0.4602, -0.934, 0.06476), (-0.5781, -0.8657, 0.06476), (-0.6862, -0.7825, 0.06476), (-0.7825, -0.686, 0.06476), (-0.8653, -0.5777, 0.06476), (-0.9333, -0.4595, 0.06476), (-0.9853, -0.3334, 0.06476), (-1.02, -0.2017, 0.06476), (-1.038, -0.06649, 0.06476), (-1.038, 0.06985, 0.06476), (-1.02, 0.205, 0.06476), (-0.9843, 0.3366, 0.06476), (-0.9319, 0.4625, 0.06476), (-0.8635, 0.5805, 0.06476), (-0.7804, 0.6885, 0.06476), (-0.6838, 0.7848, 0.06476), (-0.5755, 0.8676, 0.06476), (-0.4573, 0.9356, 0.06476), (-0.3313, 0.9876, 0.06476), (-0.1996, 1.023, 0.06476), (-0.06435, 1.04, 0.06476), (0.07199, 1.04, 0.06476), (0.2071, 1.022, 0.06476), (0.3388, 0.9866, 0.06476), (0.4647, 0.9342, 0.06476), (0.5826, 0.8659, 0.06476), (0.6907, 0.7827, 0.06476), (0.787, 0.6862, 0.06476), (0.8698, 0.5779, 0.06476), (0.9378, 0.4597, 0.06476), (0.9898, 0.3337, 0.06476), (1.025, 0.2019, 0.06476), (1.042, 0.06671, 0.06476), (1.042, -0.06964, 0.06476), (1.024, -0.2048, 0.06476), (0.9888, -0.3364, 0.06476), (0.9364, -0.4623, 0.06476), (0.868, -0.5803, 0.06476), (0.7849, -0.6883, 0.06476), (0.6883, -0.7846, 0.06476), (0.58, -0.8674, 0.06476), (0.4618, -0.9354, 0.06476), (0.3358, -0.9874, 0.06476), (0.2041, -1.023, 0.06476), (0.06885, -1.04, 0.06476), (-0.0675, -1.04, 0.06476), (-0.332, 0.9898, 0.07878), (0.06899, -1.042, 0.07878), (-1.04, 0.07, 0.07878), (0.9909, -0.3372, 0.07878), (-0.4612, -0.9361, 0.07878), (0.6922, 0.7845, 0.07878), (-0.4584, 0.9377, 0.07878), (0.2045, -1.025, 0.07878), (-1.04, -0.06664, 0.07878), (1.026, -0.2052, 0.07878), (0.5839, 0.8678, 0.07878), (-0.335, -0.9886, 0.07878), (-0.2031, -1.024, 0.07878), (-0.5768, 0.8696, 0.07878), (0.3365, -0.9896, 0.07878), (0.4629, -0.9375, 0.07878), (-1.023, -0.2021, 0.07878), (-0.9874, -0.3342, 0.07878), (1.045, -0.06979, 0.07878), (1.045, 0.06685, 0.07878), (0.4657, 0.9363, 0.07878), (0.3395, 0.9888, 0.07878), (-0.6853, 0.7865, 0.07878), (-0.7821, 0.6901, 0.07878), (-0.5794, -0.8676, 0.07878), (-0.6877, -0.7842, 0.07878), (-0.7842, -0.6875, 0.07878), (-0.8672, -0.5789, 0.07878), (-0.9353, -0.4605, 0.07878), (-1.022, 0.2054, 0.07878), (-0.9864, 0.3374, 0.07878), (-0.9339, 0.4635, 0.07878), (-0.8654, 0.5818, 0.07878), (-0.2, 1.025, 0.07878), (-0.0645, 1.043, 0.07878), (0.07215, 1.042, 0.07878), (0.2076, 1.024, 0.07878), (0.7887, 0.6877, 0.07878), (0.8717, 0.5792, 0.07878), (0.9398, 0.4607, 0.07878), (0.9919, 0.3344, 0.07878), (1.027, 0.2024, 0.07878), (0.9384, -0.4633, 0.07878), (0.8699, -0.5816, 0.07878), (0.7866, -0.6898, 0.07878), (0.6898, -0.7863, 0.07878), (0.5813, -0.8693, 0.07878), (-0.06765, -1.042, 0.07878), (-0.4173, -1.211, 0.7165), (-0.2532, -1.254, 0.7242), (-0.5743, -1.147, 0.7051), (-0.7214, -1.063, 0.6902), (-0.8561, -0.9606, 0.6721), (-0.9761, -0.842, 0.6511), (-1.079, -0.7091, 0.6275), (-1.164, -0.564, 0.6017), (-1.229, -0.4093, 0.5743), (-1.273, -0.2476, 0.5456), (-1.295, -0.08158, 0.5162), (-1.294, 0.0858, 0.4865), (-1.272, 0.2517, 0.457), (-1.228, 0.4133, 0.4284), (-1.162, 0.5678, 0.401), (-1.077, 0.7127, 0.3753), (-0.9735, 0.8453, 0.3517), (-0.8531, 0.9635, 0.3308), (-0.7181, 1.065, 0.3127), (-0.5708, 1.149, 0.2979), (-0.4136, 1.212, 0.2866), (-0.2494, 1.256, 0.279), (-0.08079, 1.277, 0.2751), (0.0892, 1.277, 0.2752), (0.2577, 1.255, 0.2791), (0.4218, 1.211, 0.2868), (0.5788, 1.147, 0.2982), (0.7259, 1.063, 0.3131), (0.8606, 0.9609, 0.3312), (0.9806, 0.8424, 0.3523), (1.084, 0.7095, 0.3758), (1.169, 0.5644, 0.4016), (1.233, 0.4096, 0.429), (1.277, 0.2479, 0.4577), (1.299, 0.08194, 0.4872), (1.299, -0.08543, 0.5169), (1.276, -0.2513, 0.5463), (1.232, -0.4129, 0.575), (1.167, -0.5675, 0.6024), (1.082, -0.7123, 0.6281), (0.978, -0.8449, 0.6516), (0.8576, -0.9631, 0.6725), (0.7226, -1.065, 0.6906), (0.5753, -1.148, 0.7054), (0.4181, -1.212, 0.7167), (0.2538, -1.255, 0.7244), (0.08528, -1.277, 0.7282), (-0.08471, -1.277, 0.7281), (-0.413, -1.199, 0.7414), (-0.2506, -1.242, 0.7491), (-0.5684, -1.135, 0.7302), (-0.714, -1.052, 0.7154), (-0.8473, -0.9509, 0.6975), (-0.9661, -0.8336, 0.6767), (-1.068, -0.702, 0.6533), (-1.152, -0.5584, 0.6279), (-1.216, -0.4052, 0.6007), (-1.26, -0.2452, 0.5723), (-1.281, -0.08089, 0.5432), (-1.281, 0.08477, 0.5138), (-1.259, 0.249, 0.4847), (-1.215, 0.4089, 0.4563), (-1.15, 0.5619, 0.4292), (-1.066, 0.7052, 0.4037), (-0.9635, 0.8365, 0.3804), (-0.8444, 0.9535, 0.3597), (-0.7107, 1.054, 0.3418), (-0.5649, 1.137, 0.3272), (-0.4094, 1.2, 0.316), (-0.2468, 1.243, 0.3084), (-0.07994, 1.264, 0.3046), (0.08831, 1.264, 0.3047), (0.2551, 1.242, 0.3086), (0.4175, 1.199, 0.3162), (0.5729, 1.135, 0.3275), (0.7185, 1.052, 0.3422), (0.8518, 0.9509, 0.3601), (0.9706, 0.8336, 0.381), (1.073, 0.702, 0.4043), (1.157, 0.5585, 0.4298), (1.221, 0.4053, 0.4569), (1.264, 0.2452, 0.4853), (1.286, 0.08095, 0.5145), (1.286, -0.08471, 0.5439), (1.263, -0.2489, 0.573), (1.22, -0.4089, 0.6014), (1.155, -0.5618, 0.6285), (1.071, -0.7052, 0.6539), (0.968, -0.8364, 0.6772), (0.8489, -0.9534, 0.6979), (0.7152, -1.054, 0.7158), (0.5694, -1.137, 0.7305), (0.4139, -1.2, 0.7417), (0.2513, -1.242, 0.7492), (0.08443, -1.264, 0.753), (-0.08382, -1.264, 0.753), (-0.8364, -0.7111, -0.3955), (0.837, -0.7158, -0.3867), (-0.2588, -0.9685, 0.1002), (-0.383, -0.9262, 0.1002), (-0.5006, -0.868, 0.1002), (-0.6096, -0.7949, 0.1001), (-0.7081, -0.7083, 0.1001), (-0.7945, -0.6096, 0.1001), (-0.8672, -0.5004, 0.1001), (-0.9251, -0.3826, 0.1001), (-0.9672, -0.2583, 0.1001), (-0.9926, -0.1296, 0.1001), (-1.001, 0.001324, 0.1), (-0.9924, 0.1323, 0.1), (-0.9666, 0.2609, 0.09999), (-0.9244, 0.3852, 0.09996), (-0.8662, 0.5029, 0.09993), (-0.7932, 0.6119, 0.09989), (-0.7066, 0.7106, 0.09986), (-0.6078, 0.7971, 0.09981), (-0.4986, 0.87, 0.09977), (-0.3807, 0.928, 0.09974), (-0.2563, 0.9701, 0.0997), (-0.1274, 0.9956, 0.09968), (0.003767, 1.004, 0.09968), (0.1349, 0.9952, 0.09968), (0.2637, 0.9693, 0.09971), (0.388, 0.9268, 0.09974), (0.5057, 0.8685, 0.09977), (0.6147, 0.7952, 0.09982), (0.7132, 0.7084, 0.09986), (0.7995, 0.6095, 0.0999), (0.8722, 0.5002, 0.09993), (0.93, 0.3824, 0.09997), (0.9719, 0.258, 0.1), (0.9973, 0.1293, 0.1), (1.006, -0.001708, 0.1), (0.9967, -0.1326, 0.1001), (0.9709, -0.2613, 0.1001), (0.9285, -0.3854, 0.1001), (0.8702, -0.503, 0.1001), (0.7971, -0.612, 0.1001), (0.7104, -0.7104, 0.1001), (0.6116, -0.7968, 0.1001), (0.5024, -0.8695, 0.1002), (0.3847, -0.9273, 0.1002), (0.2604, -0.9693, 0.1002), (0.1317, -0.9947, 0.1002), (0.0007314, -1.003, 0.1002), (-0.1302, -0.9943, 0.1002), (0.8833, 0.7658, 0.1985), (-0.4972, -0.9972, 0.3735), (0.7768, 0.875, 0.188), (-0.3607, -1.052, 0.3792), (0.6563, 0.9694, 0.179), (0.524, 1.047, 0.1715), (0.3823, 1.107, 0.1658), (0.2338, 1.147, 0.162), (0.08109, 1.168, 0.16), (-0.07304, 1.168, 0.16), (-0.2185, -1.089, 0.383), (-0.2258, 1.148, 0.1619), (-0.07287, -1.107, 0.385), (-0.3745, 1.108, 0.1657), (0.07398, -1.107, 0.385), (-0.5163, 1.049, 0.1714), (0.2197, -1.089, 0.3831), (-0.6489, 0.9714, 0.1788), (0.362, -1.053, 0.3793), (-0.7696, 0.8774, 0.1878), (0.4986, -0.9986, 0.3737), (0.6274, -0.9276, 0.3663), (-0.8765, 0.7685, 0.1982), (-0.9677, 0.6467, 0.2099), (-0.3363, -1.236, 0.6943), (-0.4973, -1.182, 0.6846), (-0.6498, -1.108, 0.6714), (-0.7911, -1.015, 0.6548), (-0.9189, -0.9041, 0.6351), (-1.031, -0.778, 0.6126), (-1.125, -0.6386, 0.5878), (-1.2, -0.4882, 0.561), (-1.255, -0.3295, 0.5327), (-1.288, -0.1652, 0.5034), (-1.299, 0.002006, 0.4737), (-1.287, 0.1691, 0.4439), (-1.254, 0.3334, 0.4146), (-1.199, 0.4919, 0.3863), (-1.123, 0.6421, 0.3596), (-1.029, 0.7812, 0.3347), (-0.9161, 0.9069, 0.3123), (-0.788, 1.017, 0.2926), (-0.6464, 1.11, 0.2761), (-0.4937, 1.184, 0.2629), (-0.3325, 1.237, 0.2533), (-0.1656, 1.27, 0.2475), (0.004215, 1.28, 0.2456), (0.174, 1.269, 0.2476), (0.3408, 1.236, 0.2535), (0.5018, 1.182, 0.2632), (0.6543, 1.108, 0.2764), (0.7956, 1.015, 0.2931), (0.9234, 0.9042, 0.3128), (1.035, 0.7781, 0.3353), (1.13, 0.6387, 0.3602), (1.205, 0.4884, 0.387), (1.259, 0.3297, 0.4153), (1.292, 0.1653, 0.4446), (1.303, -0.001864, 0.4743), (1.292, -0.169, 0.5041), (1.258, -0.3332, 0.5334), (1.203, -0.4918, 0.5616), (1.128, -0.6419, 0.5884), (1.033, -0.781, 0.6132), (0.9206, -0.9068, 0.6356), (0.7925, -1.017, 0.6552), (0.6509, -1.11, 0.6717), (0.4982, -1.184, 0.6849), (0.337, -1.237, 0.6944), (0.1701, -1.27, 0.7002), (0.0002809, -1.28, 0.7021), (-0.1695, -1.269, 0.7001), (-0.6257, -0.9257, 0.3662), (0.9741, 0.6438, 0.2102), (-0.7443, -0.8385, 0.3572), (1.048, 0.5112, 0.223), (-0.8508, -0.7366, 0.3468), (1.103, 0.3706, 0.2367), (-0.9434, -0.6217, 0.3351), (1.138, 0.2244, 0.2509), (-1.021, -0.4956, 0.3223), (1.154, 0.07535, 0.2655), (-1.081, -0.3602, 0.3087), (1.15, -0.07402, 0.2803), (-1.123, -0.2177, 0.2945), (1.127, -0.2211, 0.2948), (-1.146, -0.07059, 0.2799), (1.084, -0.3634, 0.3091), (-1.15, 0.07881, 0.2652), (1.024, -0.4986, 0.3226), (-1.133, 0.2278, 0.2506), (0.946, -0.6245, 0.3354), (-1.097, 0.3739, 0.2363), (0.853, -0.7391, 0.347), (-1.042, 0.5144, 0.2227), (0.7462, -0.8406, 0.3574), (0.6889, -0.8872, 0.3619), (-1.008, 0.5823, 0.2161), (0.8021, -0.7927, 0.3522), (-1.073, 0.4454, 0.2293), (0.9024, -0.6843, 0.3412), (-1.119, 0.3016, 0.2433), (0.9879, -0.5637, 0.329), (-1.145, 0.1535, 0.2578), (1.057, -0.4328, 0.3158), (-1.152, 0.0038, 0.2725), (1.109, -0.2936, 0.3019), (-1.138, -0.145, 0.2871), (1.142, -0.1484, 0.2875), (-1.106, -0.2903, 0.3016), (1.156, 0.0003459, 0.2728), (-1.054, -0.4296, 0.3155), (1.15, 0.1501, 0.2581), (-0.9852, -0.5608, 0.3287), (1.124, 0.2982, 0.2436), (-0.9, -0.6817, 0.3409), (1.079, 0.4422, 0.2297), (-0.8001, -0.7904, 0.352), (1.015, 0.5793, 0.2164), (-0.6872, -0.8852, 0.3617), (-0.9256, 0.7099, 0.2038), (0.5648, -0.9664, 0.3701), (-0.8262, 0.8256, 0.1927), (0.4316, -1.029, 0.3765), (-0.712, 0.9275, 0.1829), (0.2917, -1.075, 0.3812), (-0.5849, 1.014, 0.1747), (0.1473, -1.102, 0.3841), (-0.4472, 1.082, 0.1681), (0.0005496, -1.111, 0.385), (-0.3013, 1.132, 0.1633), (-0.1462, -1.102, 0.384), (-0.15, 1.162, 0.1604), (0.004034, 1.172, 0.1595), (0.1581, 1.162, 0.1605), (0.3093, 1.131, 0.1634), (0.455, 1.081, 0.1682), (0.5924, 1.012, 0.1748), (-0.2905, -1.074, 0.3811), (0.7193, 0.9253, 0.1831), (-0.4303, -1.028, 0.3764), (0.8332, 0.8231, 0.1929), (-0.5632, -0.9648, 0.3699), (0.9322, 0.707, 0.2041)], [], [(0, 1, 3, 2), (2, 3, 5, 4), (4, 5, 7, 6), (6, 7, 9, 8), (8, 9, 11, 10), (10, 11, 13, 12), (12, 13, 15, 14), (14, 15, 17, 16), (16, 17, 19, 18), (18, 19, 21, 20), (20, 21, 23, 22), (22, 23, 25, 24), (24, 25, 27, 26), (26, 27, 29, 28), (28, 29, 31, 30), (30, 31, 33, 32), (32, 33, 35, 34), (34, 35, 37, 36), (36, 37, 39, 38), (38, 39, 41, 40), (40, 41, 43, 42), (42, 43, 45, 44), (44, 45, 47, 46), (46, 47, 49, 48), (48, 49, 51, 50), (50, 51, 53, 52), (52, 53, 55, 54), (54, 55, 57, 56), (56, 57, 59, 58), (58, 59, 61, 60), (60, 61, 63, 62), (62, 63, 65, 64), (64, 65, 67, 66), (66, 67, 69, 68), (68, 69, 71, 70), (70, 71, 73, 72), (72, 73, 75, 74), (74, 75, 77, 76), (76, 77, 79, 78), (78, 79, 81, 80), (80, 81, 83, 82), (82, 83, 85, 84), (84, 85, 87, 86), (86, 87, 89, 88), (88, 89, 91, 90), (90, 91, 93, 92), (91, 89, 1453, 1454), (94, 95, 1, 0), (92, 93, 95, 94), (145, 147, 313, 312), (169, 167, 227, 228), (54, 56, 152, 150), (171, 173, 326, 325), (72, 74, 170, 168), (21, 19, 1418, 1419), (20, 22, 118, 116), (244, 1607, 245, 1483, 1482), (73, 71, 1444, 1445), (38, 40, 136, 134), (270, 1633, 271, 1496, 1495), (117, 119, 299, 298), (56, 58, 154, 152), (143, 145, 312, 311), (74, 76, 172, 170), (55, 53, 1435, 1436), (22, 24, 120, 118), (0, 2, 1393, 1392), (169, 171, 325, 324), (243, 1606, 244, 1482, 1481), (40, 42, 138, 136), (269, 1632, 270, 1495, 1494), (3, 1, 1410, 1409), (58, 60, 156, 154), (115, 117, 298, 297), (8, 10, 1397, 1396), (141, 143, 311, 310), (24, 26, 122, 120), (176, 174, 1398), (167, 169, 324, 323), (37, 35, 1426, 1427), (42, 44, 140, 138), (242, 1605, 243, 1481, 1461), (268, 1631, 269, 1494, 1462), (60, 62, 158, 156), (113, 115, 297, 296), (88, 90, 1407, 1402), (89, 87, 1452, 1453), (26, 28, 124, 122), (139, 141, 310, 309), (165, 167, 323, 322), (44, 46, 142, 140), (191, 99, 289, 335), (62, 64, 160, 158), (19, 17, 1417, 1418), (240, 1604, 242, 1461, 1468), (28, 30, 126, 124), (71, 69, 1443, 1444), (111, 113, 296, 295), (46, 48, 144, 142), (137, 139, 309, 308), (64, 66, 162, 160), (267, 1630, 268, 1462, 1467), (163, 165, 322, 321), (30, 32, 128, 126), (189, 191, 335, 334), (241, 1603, 240, 1468, 1469), (48, 50, 146, 144), (53, 51, 1434, 1435), (66, 68, 164, 162), (266, 1629, 267, 1467, 1477), (14, 16, 112, 110), (6, 8, 1396, 1395), (35, 33, 1425, 1426), (32, 34, 130, 128), (109, 111, 295, 294), (135, 137, 308, 307), (50, 52, 148, 146), (161, 163, 321, 320), (68, 70, 166, 164), (265, 1628, 266, 1477, 1478), (16, 18, 114, 112), (187, 189, 334, 333), (34, 36, 132, 130), (87, 85, 1451, 1452), (107, 109, 294, 293), (52, 54, 150, 148), (17, 15, 1416, 1417), (133, 135, 307, 306), (70, 72, 168, 166), (159, 161, 320, 319), (18, 20, 116, 114), (86, 88, 1402, 1401), (185, 187, 333, 332), (36, 38, 134, 132), (170, 172, 230, 229), (172, 174, 231, 230), (123, 121, 204, 205), (124, 126, 207, 206), (97, 100, 194, 192), (178, 180, 234, 233), (100, 102, 195, 194), (180, 182, 235, 234), (102, 104, 196, 195), (156, 158, 223, 222), (104, 106, 197, 196), (158, 160, 224, 223), (106, 108, 198, 197), (187, 185, 236, 237), (160, 162, 225, 224), (134, 136, 212, 211), (108, 110, 199, 198), (188, 190, 239, 238), (110, 112, 200, 199), (112, 114, 201, 200), (167, 165, 226, 227), (143, 141, 214, 215), (117, 115, 201, 202), (168, 170, 229, 228), (142, 144, 216, 215), (116, 118, 203, 202), (171, 169, 228, 229), (145, 143, 215, 216), (119, 117, 202, 203), (144, 146, 217, 216), (118, 120, 204, 203), (173, 171, 229, 230), (147, 145, 216, 217), (121, 119, 203, 204), (146, 148, 218, 217), (120, 122, 205, 204), (175, 173, 230, 231), (149, 147, 217, 218), (174, 176, 232, 231), (148, 150, 219, 218), (122, 124, 206, 205), (96, 97, 192, 193), (177, 175, 231, 232), (151, 149, 218, 219), (125, 123, 205, 206), (98, 99, 193, 192), (176, 178, 233, 232), (150, 152, 220, 219), (179, 177, 232, 233), (153, 151, 219, 220), (127, 125, 206, 207), (101, 98, 192, 194), (152, 154, 221, 220), (126, 128, 208, 207), (181, 179, 233, 234), (155, 153, 220, 221), (129, 127, 207, 208), (103, 101, 194, 195), (154, 156, 222, 221), (128, 130, 209, 208), (183, 181, 234, 235), (157, 155, 221, 222), (131, 129, 208, 209), (105, 103, 195, 196), (182, 184, 236, 235), (130, 132, 210, 209), (185, 183, 235, 236), (159, 157, 222, 223), (133, 131, 209, 210), (107, 105, 196, 197), (184, 186, 237, 236), (132, 134, 211, 210), (161, 159, 223, 224), (135, 133, 210, 211), (109, 107, 197, 198), (186, 188, 238, 237), (189, 187, 237, 238), (163, 161, 224, 225), (137, 135, 211, 212), (111, 109, 198, 199), (162, 164, 226, 225), (136, 138, 213, 212), (191, 189, 238, 239), (165, 163, 225, 226), (139, 137, 212, 213), (113, 111, 199, 200), (190, 96, 193, 239), (164, 166, 227, 226), (138, 140, 214, 213), (99, 191, 239, 193), (141, 139, 213, 214), (115, 113, 200, 201), (166, 168, 228, 227), (140, 142, 215, 214), (114, 116, 202, 201), (1794, 1651, 365, 1704), (295, 296, 392, 391), (321, 322, 418, 417), (1793, 1652, 338, 1677), (1792, 1653, 364, 1703), (294, 295, 391, 390), (320, 321, 417, 416), (1791, 1654, 336, 1676), (1790, 1655, 363, 1702), (293, 294, 390, 389), (319, 320, 416, 415), (1789, 1661, 337, 1675), (1788, 1656, 362, 1701), (292, 293, 389, 388), (318, 319, 415, 414), (1787, 1657, 361, 1700), (291, 292, 388, 387), (317, 318, 414, 413), (1786, 1658, 360, 1699), (290, 291, 387, 386), (316, 317, 413, 412), (1785, 1659, 359, 1698), (288, 290, 386, 384), (315, 316, 412, 411), (1784, 1660, 358, 1697), (289, 288, 384, 385), (314, 315, 411, 410), (1783, 1662, 357, 1696), (1782, 1663, 383, 1722), (313, 314, 410, 409), (1781, 1664, 356, 1695), (1780, 1665, 382, 1721), (312, 313, 409, 408), (1779, 1666, 355, 1694), (1778, 1667, 381, 1720), (311, 312, 408, 407), (1777, 1668, 354, 1693), (1776, 1669, 380, 1719), (310, 311, 407, 406), (1775, 1670, 353, 1692), (1774, 1671, 379, 1718), (309, 310, 406, 405), (335, 289, 385, 431), (1773, 1673, 352, 1691), (1772, 1672, 378, 1717), (308, 309, 405, 404), (334, 335, 431, 430), (1771, 1674, 351, 1690), (119, 121, 300, 299), (69, 67, 1442, 1443), (264, 1627, 265, 1478, 1493), (51, 49, 1433, 1434), (173, 175, 327, 326), (147, 149, 314, 313), (121, 123, 301, 300), (263, 1626, 264, 1493, 1492), (33, 31, 1424, 1425), (262, 1625, 263, 1492, 1491), (175, 177, 328, 327), (85, 83, 1450, 1451), (149, 151, 315, 314), (123, 125, 302, 301), (15, 13, 1415, 1416), (99, 98, 288, 289), (67, 65, 1441, 1442), (261, 1624, 262, 1491, 1490), (177, 179, 329, 328), (151, 153, 316, 315), (287, 1650, 241, 1469, 1504), (125, 127, 303, 302), (98, 101, 290, 288), (49, 47, 1432, 1433), (260, 1623, 261, 1490, 1457), (286, 1649, 287, 1504, 1458), (179, 181, 330, 329), (153, 155, 317, 316), (127, 129, 304, 303), (31, 29, 1423, 1424), (101, 103, 291, 290), (259, 1622, 260, 1457, 1463), (181, 183, 331, 330), (83, 81, 1449, 1450), (155, 157, 318, 317), (129, 131, 305, 304), (103, 105, 292, 291), (285, 1648, 286, 1458, 1464), (13, 11, 1414, 1415), (65, 63, 1440, 1441), (183, 185, 332, 331), (157, 159, 319, 318), (258, 1621, 259, 1463, 1470), (131, 133, 306, 305), (105, 107, 293, 292), (284, 1647, 285, 1464, 1471), (47, 45, 1431, 1432), (257, 1620, 258, 1470, 1479), (358, 1696, 357, 1526, 1527), (392, 393, 537, 536), (418, 419, 563, 562), (337, 1722, 383, 1552, 1506), (444, 445, 1566, 1565), (506, 505, 593, 592), (391, 392, 536, 535), (470, 471, 1592, 1591), (357, 1695, 356, 1525, 1526), (417, 418, 562, 561), (505, 504, 594, 593), (383, 1721, 382, 1551, 1552), (443, 444, 1565, 1564), (390, 391, 535, 534), (416, 417, 561, 560), (469, 470, 1591, 1590), (356, 1694, 355, 1524, 1525), (504, 503, 595, 594), (389, 390, 534, 533), (382, 1720, 381, 1550, 1551), (415, 416, 560, 559), (503, 502, 597, 595), (442, 443, 1564, 1563), (388, 389, 533, 532), (414, 415, 559, 558), (468, 469, 1590, 1589), (502, 501, 596, 597), (481, 527, 598, 599), (355, 1693, 354, 1523, 1524), (387, 388, 532, 531), (413, 414, 558, 557), (381, 1719, 380, 1549, 1550), (441, 442, 1563, 1562), (501, 500, 611, 596), (467, 468, 1589, 1588), (354, 1692, 353, 1522, 1523), (527, 526, 623, 598), (380, 1718, 379, 1548, 1549), (440, 441, 1562, 1561), (386, 387, 531, 530), (466, 467, 1588, 1587), (353, 1691, 352, 1521, 1522), (412, 413, 557, 556), (379, 1717, 378, 1547, 1548), (439, 440, 1561, 1560), (500, 499, 610, 611), (526, 525, 622, 623), (465, 466, 1587, 1586), (1770, 1723, 339, 1678), (322, 323, 419, 418), (296, 297, 393, 392), (1769, 1724, 366, 1705), (1768, 1725, 340, 1679), (323, 324, 420, 419), (297, 298, 394, 393), (1767, 1726, 367, 1706), (1766, 1727, 341, 1680), (324, 325, 421, 420), (298, 299, 395, 394), (1765, 1728, 368, 1707), (1764, 1729, 342, 1681), (325, 326, 422, 421), (299, 300, 396, 395), (1763, 1730, 369, 1708), (1762, 1731, 343, 1682), (326, 327, 423, 422), (300, 301, 397, 396), (1761, 1732, 370, 1709), (1760, 1733, 344, 1683), (327, 328, 424, 423), (301, 302, 398, 397), (1759, 1734, 371, 1710), (1758, 1735, 345, 1684), (328, 329, 425, 424), (302, 303, 399, 398), (1757, 1736, 372, 1711), (1756, 1737, 346, 1685), (329, 330, 426, 425), (303, 304, 400, 399), (1755, 1738, 373, 1712), (1754, 1739, 347, 1686), (330, 331, 427, 426), (304, 305, 401, 400), (1753, 1740, 374, 1713), (1752, 1741, 348, 1687), (331, 332, 428, 427), (305, 306, 402, 401), (1751, 1742, 375, 1714), (1750, 1743, 349, 1688), (332, 333, 429, 428), (306, 307, 403, 402), (1749, 1744, 376, 1715), (1748, 1745, 350, 1689), (333, 334, 430, 429), (307, 308, 404, 403), (1747, 1746, 377, 1716), (477, 476, 524, 525), (442, 441, 489, 490), (451, 450, 498, 499), (460, 459, 507, 508), (434, 432, 480, 482), (469, 468, 516, 517), (443, 442, 490, 491), (478, 477, 525, 526), (452, 451, 499, 500), (461, 460, 508, 509), (435, 434, 482, 483), (470, 469, 517, 518), (444, 443, 491, 492), (479, 478, 526, 527), (453, 452, 500, 501), (462, 461, 509, 510), (436, 435, 483, 484), (471, 470, 518, 519), (445, 444, 492, 493), (433, 479, 527, 481), (454, 453, 501, 502), (463, 462, 510, 511), (437, 436, 484, 485), (472, 471, 519, 520), (446, 445, 493, 494), (455, 454, 502, 503), (464, 463, 511, 512), (438, 437, 485, 486), (473, 472, 520, 521), (447, 446, 494, 495), (456, 455, 503, 504), (465, 464, 512, 513), (439, 438, 486, 487), (474, 473, 521, 522), (448, 447, 495, 496), (457, 456, 504, 505), (466, 465, 513, 514), (440, 439, 487, 488), (475, 474, 522, 523), (449, 448, 496, 497), (458, 457, 505, 506), (467, 466, 514, 515), (441, 440, 488, 489), (476, 475, 523, 524), (450, 449, 497, 498), (432, 433, 481, 480), (459, 458, 506, 507), (468, 467, 515, 516), (352, 1690, 351, 1520, 1521), (384, 386, 530, 528), (411, 412, 556, 555), (378, 1716, 377, 1546, 1547), (438, 439, 1560, 1559), (499, 498, 609, 610), (525, 524, 621, 622), (464, 465, 1586, 1585), (351, 1689, 350, 1519, 1520), (385, 384, 528, 529), (410, 411, 555, 554), (377, 1715, 376, 1545, 1546), (437, 438, 1559, 1558), (498, 497, 608, 609), (524, 523, 620, 621), (463, 464, 1585, 1584), (350, 1688, 349, 1518, 1519), (409, 410, 554, 553), (497, 496, 607, 608), (376, 1714, 375, 1544, 1545), (436, 437, 1558, 1557), (523, 522, 619, 620), (408, 409, 553, 552), (462, 463, 1584, 1583), (349, 1687, 348, 1517, 1518), (496, 495, 606, 607), (522, 521, 618, 619), (375, 1713, 374, 1543, 1544), (435, 436, 1557, 1556), (407, 408, 552, 551), (495, 494, 605, 606), (461, 462, 1583, 1582), (348, 1686, 347, 1516, 1517), (521, 520, 617, 618), (406, 407, 551, 550), (374, 1712, 373, 1542, 1543), (434, 435, 1556, 1555), (494, 493, 604, 605), (520, 519, 616, 617), (460, 461, 1582, 1581), (347, 1685, 346, 1515, 1516), (405, 406, 550, 549), (431, 385, 529, 575), (373, 1711, 372, 1541, 1542), (432, 434, 1555, 1553), (493, 492, 603, 604), (519, 518, 615, 616), (459, 460, 1581, 1580), (565, 566, 662, 661), (609, 608, 704, 705), (621, 620, 716, 717), (538, 539, 635, 634), (564, 565, 661, 660), (608, 607, 703, 704), (620, 619, 715, 716), (537, 538, 634, 633), (563, 564, 660, 659), (607, 606, 702, 703), (619, 618, 714, 715), (536, 537, 633, 632), (562, 563, 659, 658), (606, 605, 701, 702), (618, 617, 713, 714), (535, 536, 632, 631), (561, 562, 658, 657), (605, 604, 700, 701), (617, 616, 712, 713), (534, 535, 631, 630), (560, 561, 657, 656), (604, 603, 699, 700), (616, 615, 711, 712), (533, 534, 630, 629), (559, 560, 656, 655), (603, 602, 698, 699), (615, 614, 710, 711), (532, 533, 629, 628), (558, 559, 655, 654), (602, 601, 697, 698), (614, 613, 709, 710), (531, 532, 628, 627), (557, 558, 654, 653), (601, 600, 696, 697), (613, 612, 708, 709), (530, 531, 627, 626), (556, 557, 653, 652), (600, 576, 672, 696), (612, 577, 673, 708), (528, 530, 626, 624), (555, 556, 652, 651), (576, 578, 674, 672), (577, 579, 675, 673), (529, 528, 624, 625), (554, 555, 651, 650), (578, 580, 676, 674), (579, 581, 677, 675), (553, 554, 650, 649), (507, 506, 592, 591), (480, 481, 599, 590), (419, 420, 564, 563), (393, 394, 538, 537), (508, 507, 591, 589), (482, 480, 590, 588), (420, 421, 565, 564), (394, 395, 539, 538), (509, 508, 589, 587), (483, 482, 588, 586), (421, 422, 566, 565), (395, 396, 540, 539), (510, 509, 587, 585), (484, 483, 586, 584), (422, 423, 567, 566), (396, 397, 541, 540), (511, 510, 585, 583), (485, 484, 584, 582), (423, 424, 568, 567), (397, 398, 542, 541), (512, 511, 583, 581), (486, 485, 582, 580), (424, 425, 569, 568), (398, 399, 543, 542), (513, 512, 581, 579), (487, 486, 580, 578), (425, 426, 570, 569), (399, 400, 544, 543), (514, 513, 579, 577), (488, 487, 578, 576), (426, 427, 571, 570), (400, 401, 545, 544), (515, 514, 577, 612), (489, 488, 576, 600), (427, 428, 572, 571), (401, 402, 546, 545), (516, 515, 612, 613), (490, 489, 600, 601), (428, 429, 573, 572), (402, 403, 547, 546), (517, 516, 613, 614), (491, 490, 601, 602), (429, 430, 574, 573), (403, 404, 548, 547), (518, 517, 614, 615), (492, 491, 602, 603), (430, 431, 575, 574), (404, 405, 549, 548), (654, 655, 751, 750), (698, 697, 793, 794), (710, 709, 805, 806), (627, 628, 724, 723), (653, 654, 750, 749), (697, 696, 792, 793), (709, 708, 804, 805), (626, 627, 723, 722), (652, 653, 749, 748), (696, 672, 768, 792), (708, 673, 769, 804), (624, 626, 722, 720), (651, 652, 748, 747), (672, 674, 770, 768), (673, 675, 771, 769), (625, 624, 720, 721), (650, 651, 747, 746), (674, 676, 772, 770), (675, 677, 773, 771), (649, 650, 746, 745), (676, 678, 774, 772), (677, 679, 775, 773), (648, 649, 745, 744), (678, 680, 776, 774), (679, 681, 777, 775), (647, 648, 744, 743), (680, 682, 778, 776), (681, 683, 779, 777), (646, 647, 743, 742), (682, 684, 780, 778), (683, 685, 781, 779), (645, 646, 742, 741), (671, 625, 721, 767), (684, 686, 782, 780), (685, 687, 783, 781), (644, 645, 741, 740), (670, 671, 767, 766), (686, 695, 791, 782), (687, 688, 784, 783), (643, 644, 740, 739), (669, 670, 766, 765), (688, 689, 785, 784), (642, 643, 739, 738), (668, 669, 765, 764), (689, 690, 786, 785), (641, 642, 738, 737), (667, 668, 764, 763), (690, 691, 787, 786), (539, 540, 636, 635), (622, 621, 717, 718), (610, 609, 705, 706), (566, 567, 663, 662), (540, 541, 637, 636), (623, 622, 718, 719), (611, 610, 706, 707), (567, 568, 664, 663), (541, 542, 638, 637), (598, 623, 719, 694), (596, 611, 707, 692), (568, 569, 665, 664), (542, 543, 639, 638), (599, 598, 694, 695), (597, 596, 692, 693), (569, 570, 666, 665), (543, 544, 640, 639), (595, 597, 693, 691), (570, 571, 667, 666), (544, 545, 641, 640), (594, 595, 691, 690), (571, 572, 668, 667), (545, 546, 642, 641), (593, 594, 690, 689), (572, 573, 669, 668), (546, 547, 643, 642), (592, 593, 689, 688), (573, 574, 670, 669), (547, 548, 644, 643), (591, 592, 688, 687), (590, 599, 695, 686), (574, 575, 671, 670), (548, 549, 645, 644), (589, 591, 687, 685), (588, 590, 686, 684), (575, 529, 625, 671), (549, 550, 646, 645), (587, 589, 685, 683), (586, 588, 684, 682), (550, 551, 647, 646), (585, 587, 683, 681), (584, 586, 682, 680), (551, 552, 648, 647), (583, 585, 681, 679), (582, 584, 680, 678), (552, 553, 649, 648), (581, 583, 679, 677), (580, 582, 678, 676), (780, 782, 878, 876), (781, 783, 879, 877), (740, 741, 837, 836), (766, 767, 863, 862), (782, 791, 887, 878), (783, 784, 880, 879), (739, 740, 836, 835), (765, 766, 862, 861), (784, 785, 881, 880), (738, 739, 835, 834), (764, 765, 861, 860), (785, 786, 882, 881), (737, 738, 834, 833), (763, 764, 860, 859), (786, 787, 883, 882), (736, 737, 833, 832), (762, 763, 859, 858), (787, 789, 885, 883), (735, 736, 832, 831), (761, 762, 858, 857), (789, 788, 884, 885), (791, 790, 886, 887), (734, 735, 831, 830), (760, 761, 857, 856), (788, 803, 899, 884), (790, 815, 911, 886), (733, 734, 830, 829), (759, 760, 856, 855), (803, 802, 898, 899), (815, 814, 910, 911), (732, 733, 829, 828), (758, 759, 855, 854), (802, 801, 897, 898), (814, 813, 909, 910), (731, 732, 828, 827), (757, 758, 854, 853), (801, 800, 896, 897), (813, 812, 908, 909), (730, 731, 827, 826), (756, 757, 853, 852), (800, 799, 895, 896), (812, 811, 907, 908), (729, 730, 826, 825), (755, 756, 852, 851), (799, 798, 894, 895), (811, 810, 906, 907), (728, 729, 825, 824), (754, 755, 851, 850), (628, 629, 725, 724), (711, 710, 806, 807), (699, 698, 794, 795), (655, 656, 752, 751), (629, 630, 726, 725), (712, 711, 807, 808), (700, 699, 795, 796), (656, 657, 753, 752), (630, 631, 727, 726), (713, 712, 808, 809), (701, 700, 796, 797), (657, 658, 754, 753), (631, 632, 728, 727), (714, 713, 809, 810), (702, 701, 797, 798), (658, 659, 755, 754), (632, 633, 729, 728), (715, 714, 810, 811), (703, 702, 798, 799), (659, 660, 756, 755), (633, 634, 730, 729), (716, 715, 811, 812), (704, 703, 799, 800), (660, 661, 757, 756), (634, 635, 731, 730), (717, 716, 812, 813), (705, 704, 800, 801), (661, 662, 758, 757), (635, 636, 732, 731), (718, 717, 813, 814), (706, 705, 801, 802), (662, 663, 759, 758), (636, 637, 733, 732), (719, 718, 814, 815), (707, 706, 802, 803), (663, 664, 760, 759), (637, 638, 734, 733), (694, 719, 815, 790), (692, 707, 803, 788), (664, 665, 761, 760), (638, 639, 735, 734), (695, 694, 790, 791), (693, 692, 788, 789), (665, 666, 762, 761), (639, 640, 736, 735), (691, 693, 789, 787), (666, 667, 763, 762), (640, 641, 737, 736), (889, 888, 984, 985), (901, 900, 996, 997), (844, 845, 941, 940), (888, 864, 960, 984), (900, 865, 961, 996), (843, 844, 940, 939), (864, 866, 962, 960), (865, 867, 963, 961), (842, 843, 939, 938), (866, 868, 964, 962), (867, 869, 965, 963), (841, 842, 938, 937), (868, 870, 966, 964), (869, 871, 967, 965), (840, 841, 937, 936), (870, 872, 968, 966), (871, 873, 969, 967), (839, 840, 936, 935), (872, 874, 970, 968), (873, 875, 971, 969), (838, 839, 935, 934), (874, 876, 972, 970), (821, 822, 918, 917), (875, 877, 973, 971), (837, 838, 934, 933), (863, 817, 913, 959), (876, 878, 974, 972), (820, 821, 917, 916), (877, 879, 975, 973), (836, 837, 933, 932), (862, 863, 959, 958), (878, 887, 983, 974), (819, 820, 916, 915), (879, 880, 976, 975), (835, 836, 932, 931), (861, 862, 958, 957), (818, 819, 915, 914), (880, 881, 977, 976), (834, 835, 931, 930), (860, 861, 957, 956), (816, 818, 914, 912), (881, 882, 978, 977), (833, 834, 930, 929), (859, 860, 956, 955), (817, 816, 912, 913), (882, 883, 979, 978), (832, 833, 929, 928), (858, 859, 955, 954), (767, 721, 817, 863), (741, 742, 838, 837), (779, 781, 877, 875), (778, 780, 876, 874), (742, 743, 839, 838), (777, 779, 875, 873), (776, 778, 874, 872), (743, 744, 840, 839), (775, 777, 873, 871), (774, 776, 872, 870), (744, 745, 841, 840), (773, 775, 871, 869), (772, 774, 870, 868), (745, 746, 842, 841), (771, 773, 869, 867), (770, 772, 868, 866), (746, 747, 843, 842), (721, 720, 816, 817), (769, 771, 867, 865), (768, 770, 866, 864), (747, 748, 844, 843), (720, 722, 818, 816), (804, 769, 865, 900), (792, 768, 864, 888), (748, 749, 845, 844), (722, 723, 819, 818), (805, 804, 900, 901), (793, 792, 888, 889), (749, 750, 846, 845), (723, 724, 820, 819), (806, 805, 901, 902), (794, 793, 889, 890), (750, 751, 847, 846), (724, 725, 821, 820), (807, 806, 902, 903), (795, 794, 890, 891), (751, 752, 848, 847), (725, 726, 822, 821), (808, 807, 903, 904), (796, 795, 891, 892), (752, 753, 849, 848), (726, 727, 823, 822), (809, 808, 904, 905), (797, 796, 892, 893), (753, 754, 850, 849), (727, 728, 824, 823), (810, 809, 905, 906), (798, 797, 893, 894), (962, 964, 1060, 1058), (963, 965, 1061, 1059), (937, 938, 1034, 1033), (964, 966, 1062, 1060), (965, 967, 1063, 1061), (936, 937, 1033, 1032), (966, 968, 1064, 1062), (967, 969, 1065, 1063), (935, 936, 1032, 1031), (968, 970, 1066, 1064), (969, 971, 1067, 1065), (934, 935, 1031, 1030), (970, 972, 1068, 1066), (971, 973, 1069, 1067), (933, 934, 1030, 1029), (959, 913, 1009, 1055), (972, 974, 1070, 1068), (973, 975, 1071, 1069), (932, 933, 1029, 1028), (958, 959, 1055, 1054), (974, 983, 1079, 1070), (975, 976, 1072, 1071), (931, 932, 1028, 1027), (957, 958, 1054, 1053), (976, 977, 1073, 1072), (930, 931, 1027, 1026), (956, 957, 1053, 1052), (977, 978, 1074, 1073), (929, 930, 1026, 1025), (955, 956, 1052, 1051), (978, 979, 1075, 1074), (928, 929, 1025, 1024), (954, 955, 1051, 1050), (979, 981, 1077, 1075), (927, 928, 1024, 1023), (953, 954, 1050, 1049), (981, 980, 1076, 1077), (983, 982, 1078, 1079), (926, 927, 1023, 1022), (952, 953, 1049, 1048), (980, 995, 1091, 1076), (982, 1007, 1103, 1078), (925, 926, 1022, 1021), (951, 952, 1048, 1047), (995, 994, 1090, 1091), (1007, 1006, 1102, 1103), (924, 925, 1021, 1020), (950, 951, 1047, 1046), (845, 846, 942, 941), (902, 901, 997, 998), (890, 889, 985, 986), (846, 847, 943, 942), (903, 902, 998, 999), (891, 890, 986, 987), (847, 848, 944, 943), (904, 903, 999, 1000), (892, 891, 987, 988), (848, 849, 945, 944), (822, 823, 919, 918), (905, 904, 1000, 1001), (893, 892, 988, 989), (849, 850, 946, 945), (823, 824, 920, 919), (906, 905, 1001, 1002), (894, 893, 989, 990), (850, 851, 947, 946), (824, 825, 921, 920), (907, 906, 1002, 1003), (895, 894, 990, 991), (851, 852, 948, 947), (825, 826, 922, 921), (908, 907, 1003, 1004), (896, 895, 991, 992), (852, 853, 949, 948), (826, 827, 923, 922), (909, 908, 1004, 1005), (897, 896, 992, 993), (853, 854, 950, 949), (827, 828, 924, 923), (910, 909, 1005, 1006), (898, 897, 993, 994), (854, 855, 951, 950), (828, 829, 925, 924), (911, 910, 1006, 1007), (899, 898, 994, 995), (855, 856, 952, 951), (829, 830, 926, 925), (886, 911, 1007, 982), (884, 899, 995, 980), (856, 857, 953, 952), (830, 831, 927, 926), (887, 886, 982, 983), (885, 884, 980, 981), (857, 858, 954, 953), (831, 832, 928, 927), (883, 885, 981, 979), (1023, 1024, 1120, 1119), (1049, 1050, 1146, 1145), (1077, 1076, 1172, 1173), (1079, 1078, 1174, 1175), (1022, 1023, 1119, 1118), (1048, 1049, 1145, 1144), (1076, 1091, 1187, 1172), (1078, 1103, 1199, 1174), (1021, 1022, 1118, 1117), (1047, 1048, 1144, 1143), (1091, 1090, 1186, 1187), (1103, 1102, 1198, 1199), (1020, 1021, 1117, 1116), (1046, 1047, 1143, 1142), (1090, 1089, 1185, 1186), (1102, 1101, 1197, 1198), (1019, 1020, 1116, 1115), (1045, 1046, 1142, 1141), (1089, 1088, 1184, 1185), (1101, 1100, 1196, 1197), (1018, 1019, 1115, 1114), (1044, 1045, 1141, 1140), (1088, 1087, 1183, 1184), (1100, 1099, 1195, 1196), (1017, 1018, 1114, 1113), (1043, 1044, 1140, 1139), (1087, 1086, 1182, 1183), (1099, 1098, 1194, 1195), (1016, 1017, 1113, 1112), (1042, 1043, 1139, 1138), (1086, 1085, 1181, 1182), (1098, 1097, 1193, 1194), (1015, 1016, 1112, 1111), (1041, 1042, 1138, 1137), (1085, 1084, 1180, 1181), (1097, 1096, 1192, 1193), (1014, 1015, 1111, 1110), (1040, 1041, 1137, 1136), (1084, 1083, 1179, 1180), (1096, 1095, 1191, 1192), (1013, 1014, 1110, 1109), (1039, 1040, 1136, 1135), (1083, 1082, 1178, 1179), (1095, 1094, 1190, 1191), (1012, 1013, 1109, 1108), (1038, 1039, 1135, 1134), (1082, 1081, 1177, 1178), (1094, 1093, 1189, 1190), (938, 939, 1035, 1034), (913, 912, 1008, 1009), (961, 963, 1059, 1057), (960, 962, 1058, 1056), (939, 940, 1036, 1035), (912, 914, 1010, 1008), (996, 961, 1057, 1092), (984, 960, 1056, 1080), (940, 941, 1037, 1036), (914, 915, 1011, 1010), (997, 996, 1092, 1093), (985, 984, 1080, 1081), (941, 942, 1038, 1037), (915, 916, 1012, 1011), (998, 997, 1093, 1094), (986, 985, 1081, 1082), (942, 943, 1039, 1038), (916, 917, 1013, 1012), (999, 998, 1094, 1095), (987, 986, 1082, 1083), (943, 944, 1040, 1039), (917, 918, 1014, 1013), (1000, 999, 1095, 1096), (988, 987, 1083, 1084), (944, 945, 1041, 1040), (918, 919, 1015, 1014), (1001, 1000, 1096, 1097), (989, 988, 1084, 1085), (945, 946, 1042, 1041), (919, 920, 1016, 1015), (1002, 1001, 1097, 1098), (990, 989, 1085, 1086), (946, 947, 1043, 1042), (920, 921, 1017, 1016), (1003, 1002, 1098, 1099), (991, 990, 1086, 1087), (947, 948, 1044, 1043), (921, 922, 1018, 1017), (1004, 1003, 1099, 1100), (992, 991, 1087, 1088), (948, 949, 1045, 1044), (922, 923, 1019, 1018), (1005, 1004, 1100, 1101), (993, 992, 1088, 1089), (949, 950, 1046, 1045), (923, 924, 1020, 1019), (1006, 1005, 1101, 1102), (994, 993, 1089, 1090), (1182, 1181, 1277, 1278), (1194, 1193, 1289, 1290), (1111, 1112, 1208, 1207), (1137, 1138, 1234, 1233), (1181, 1180, 1276, 1277), (1193, 1192, 1288, 1289), (1110, 1111, 1207, 1206), (1136, 1137, 1233, 1232), (1180, 1179, 1275, 1276), (1192, 1191, 1287, 1288), (1109, 1110, 1206, 1205), (1135, 1136, 1232, 1231), (1179, 1178, 1274, 1275), (1191, 1190, 1286, 1287), (1108, 1109, 1205, 1204), (1134, 1135, 1231, 1230), (1178, 1177, 1273, 1274), (1190, 1189, 1285, 1286), (1107, 1108, 1204, 1203), (1133, 1134, 1230, 1229), (1177, 1176, 1272, 1273), (1189, 1188, 1284, 1285), (1106, 1107, 1203, 1202), (1132, 1133, 1229, 1228), (1176, 1152, 1248, 1272), (1188, 1153, 1249, 1284), (1104, 1106, 1202, 1200), (1131, 1132, 1228, 1227), (1152, 1154, 1250, 1248), (1153, 1155, 1251, 1249), (1105, 1104, 1200, 1201), (1130, 1131, 1227, 1226), (1154, 1156, 1252, 1250), (1155, 1157, 1253, 1251), (1129, 1130, 1226, 1225), (1156, 1158, 1254, 1252), (1157, 1159, 1255, 1253), (1128, 1129, 1225, 1224), (1158, 1160, 1256, 1254), (1159, 1161, 1257, 1255), (1127, 1128, 1224, 1223), (1160, 1162, 1258, 1256), (1161, 1163, 1259, 1257), (1126, 1127, 1223, 1222), (1162, 1164, 1260, 1258), (1163, 1165, 1261, 1259), (1125, 1126, 1222, 1221), (1151, 1105, 1201, 1247), (1075, 1077, 1173, 1171), (1050, 1051, 1147, 1146), (1024, 1025, 1121, 1120), (1074, 1075, 1171, 1170), (1051, 1052, 1148, 1147), (1025, 1026, 1122, 1121), (1073, 1074, 1170, 1169), (1052, 1053, 1149, 1148), (1026, 1027, 1123, 1122), (1072, 1073, 1169, 1168), (1053, 1054, 1150, 1149), (1027, 1028, 1124, 1123), (1071, 1072, 1168, 1167), (1070, 1079, 1175, 1166), (1054, 1055, 1151, 1150), (1028, 1029, 1125, 1124), (1069, 1071, 1167, 1165), (1068, 1070, 1166, 1164), (1055, 1009, 1105, 1151), (1029, 1030, 1126, 1125), (1067, 1069, 1165, 1163), (1066, 1068, 1164, 1162), (1030, 1031, 1127, 1126), (1065, 1067, 1163, 1161), (1064, 1066, 1162, 1160), (1031, 1032, 1128, 1127), (1063, 1065, 1161, 1159), (1062, 1064, 1160, 1158), (1032, 1033, 1129, 1128), (1061, 1063, 1159, 1157), (1060, 1062, 1158, 1156), (1033, 1034, 1130, 1129), (1059, 1061, 1157, 1155), (1058, 1060, 1156, 1154), (1034, 1035, 1131, 1130), (1009, 1008, 1104, 1105), (1057, 1059, 1155, 1153), (1056, 1058, 1154, 1152), (1035, 1036, 1132, 1131), (1008, 1010, 1106, 1104), (1092, 1057, 1153, 1188), (1080, 1056, 1152, 1176), (1036, 1037, 1133, 1132), (1010, 1011, 1107, 1106), (1093, 1092, 1188, 1189), (1081, 1080, 1176, 1177), (1037, 1038, 1134, 1133), (1011, 1012, 1108, 1107), (1201, 1200, 1296, 1297), (1226, 1227, 1323, 1322), (1250, 1252, 1348, 1346), (1251, 1253, 1349, 1347), (1225, 1226, 1322, 1321), (1252, 1254, 1350, 1348), (1253, 1255, 1351, 1349), (1224, 1225, 1321, 1320), (1254, 1256, 1352, 1350), (1255, 1257, 1353, 1351), (1223, 1224, 1320, 1319), (1256, 1258, 1354, 1352), (1257, 1259, 1355, 1353), (1222, 1223, 1319, 1318), (1258, 1260, 1356, 1354), (1259, 1261, 1357, 1355), (1221, 1222, 1318, 1317), (1247, 1201, 1297, 1343), (1260, 1262, 1358, 1356), (1261, 1263, 1359, 1357), (1220, 1221, 1317, 1316), (1246, 1247, 1343, 1342), (1262, 1271, 1367, 1358), (1263, 1264, 1360, 1359), (1219, 1220, 1316, 1315), (1245, 1246, 1342, 1341), (1264, 1265, 1361, 1360), (1218, 1219, 1315, 1314), (1244, 1245, 1341, 1340), (1265, 1266, 1362, 1361), (1217, 1218, 1314, 1313), (1243, 1244, 1340, 1339), (1266, 1267, 1363, 1362), (1216, 1217, 1313, 1312), (1242, 1243, 1339, 1338), (1267, 1269, 1365, 1363), (1215, 1216, 1312, 1311), (1241, 1242, 1338, 1337), (1269, 1268, 1364, 1365), (1271, 1270, 1366, 1367), (1214, 1215, 1311, 1310), (1240, 1241, 1337, 1336), (1268, 1283, 1379, 1364), (1270, 1295, 1391, 1366), (1213, 1214, 1310, 1309), (1239, 1240, 1336, 1335), (1283, 1282, 1378, 1379), (1295, 1294, 1390, 1391), (1138, 1139, 1235, 1234), (1112, 1113, 1209, 1208), (1195, 1194, 1290, 1291), (1183, 1182, 1278, 1279), (1139, 1140, 1236, 1235), (1113, 1114, 1210, 1209), (1196, 1195, 1291, 1292), (1184, 1183, 1279, 1280), (1140, 1141, 1237, 1236), (1114, 1115, 1211, 1210), (1197, 1196, 1292, 1293), (1185, 1184, 1280, 1281), (1141, 1142, 1238, 1237), (1115, 1116, 1212, 1211), (1198, 1197, 1293, 1294), (1186, 1185, 1281, 1282), (1142, 1143, 1239, 1238), (1116, 1117, 1213, 1212), (1199, 1198, 1294, 1295), (1187, 1186, 1282, 1283), (1143, 1144, 1240, 1239), (1117, 1118, 1214, 1213), (1174, 1199, 1295, 1270), (1172, 1187, 1283, 1268), (1144, 1145, 1241, 1240), (1118, 1119, 1215, 1214), (1175, 1174, 1270, 1271), (1173, 1172, 1268, 1269), (1145, 1146, 1242, 1241), (1119, 1120, 1216, 1215), (1171, 1173, 1269, 1267), (1146, 1147, 1243, 1242), (1120, 1121, 1217, 1216), (1170, 1171, 1267, 1266), (1147, 1148, 1244, 1243), (1121, 1122, 1218, 1217), (1169, 1170, 1266, 1265), (1148, 1149, 1245, 1244), (1122, 1123, 1219, 1218), (1168, 1169, 1265, 1264), (1149, 1150, 1246, 1245), (1123, 1124, 1220, 1219), (1167, 1168, 1264, 1263), (1166, 1175, 1271, 1262), (1150, 1151, 1247, 1246), (1124, 1125, 1221, 1220), (1165, 1167, 1263, 1261), (1164, 1166, 1262, 1260), (1296, 1298, 1299, 1300, 1301, 1302, 1303, 1304, 1305, 1306, 1307, 1308, 1309, 1310, 1311, 1312, 1313, 1314, 1315, 1316, 1317, 1318, 1319, 1320, 1321, 1322, 1323, 1324, 1325, 1326, 1327, 1328, 1329, 1330, 1331, 1332, 1333, 1334, 1335, 1336, 1337, 1338, 1339, 1340, 1341, 1342, 1343, 1297), (1358, 1367, 1366, 1391, 1390, 1389, 1388, 1387, 1386, 1385, 1384, 1383, 1382, 1381, 1380, 1345, 1347, 1349, 1351, 1353, 1355, 1357, 1359, 1360, 1361, 1362, 1363, 1365, 1364, 1379, 1378, 1377, 1376, 1375, 1374, 1373, 1372, 1371, 1370, 1369, 1368, 1344, 1346, 1348, 1350, 1352, 1354, 1356), (1249, 1251, 1347, 1345), (1248, 1250, 1346, 1344), (1227, 1228, 1324, 1323), (1200, 1202, 1298, 1296), (1284, 1249, 1345, 1380), (1272, 1248, 1344, 1368), (1228, 1229, 1325, 1324), (1202, 1203, 1299, 1298), (1285, 1284, 1380, 1381), (1273, 1272, 1368, 1369), (1229, 1230, 1326, 1325), (1203, 1204, 1300, 1299), (1286, 1285, 1381, 1382), (1274, 1273, 1369, 1370), (1230, 1231, 1327, 1326), (1204, 1205, 1301, 1300), (1287, 1286, 1382, 1383), (1275, 1274, 1370, 1371), (1231, 1232, 1328, 1327), (1205, 1206, 1302, 1301), (1288, 1287, 1383, 1384), (1276, 1275, 1371, 1372), (1232, 1233, 1329, 1328), (1206, 1207, 1303, 1302), (1289, 1288, 1384, 1385), (1277, 1276, 1372, 1373), (1233, 1234, 1330, 1329), (1207, 1208, 1304, 1303), (1290, 1289, 1385, 1386), (1278, 1277, 1373, 1374), (1234, 1235, 1331, 1330), (1208, 1209, 1305, 1304), (1291, 1290, 1386, 1387), (1279, 1278, 1374, 1375), (1235, 1236, 1332, 1331), (1209, 1210, 1306, 1305), (1292, 1291, 1387, 1388), (1280, 1279, 1375, 1376), (1236, 1237, 1333, 1332), (1210, 1211, 1307, 1306), (1293, 1292, 1388, 1389), (1281, 1280, 1376, 1377), (1237, 1238, 1334, 1333), (1211, 1212, 1308, 1307), (1294, 1293, 1389, 1390), (1282, 1281, 1377, 1378), (1238, 1239, 1335, 1334), (1212, 1213, 1309, 1308), (100, 97, 1393, 1394), (102, 100, 1394, 1395), (96, 190, 1405, 1392), (78, 80, 1398), (180, 178, 1399, 1400), (182, 180, 1400, 1401), (97, 96, 1392, 1393), (90, 92, 1404, 1403), (184, 182, 1401, 1402), (104, 102, 1395, 1396), (82, 84, 1400, 1399), (2, 4, 1394, 1393), (186, 184, 1402, 1407), (106, 104, 1396, 1397), (92, 94, 1405, 1404), (188, 186, 1403, 1404), (84, 86, 1401, 1400), (178, 176, 1398, 1399), (4, 6, 1395, 1394), (10, 12, 1397), (94, 0, 1392, 1405), (190, 188, 1404, 1405), (108, 106, 1397), (80, 82, 1399, 1398), (14, 110, 1406), (12, 14, 1406), (108, 1397, 1601, 1406), (1397, 12, 1406, 1601), (110, 108, 1406), (172, 76, 1408), (78, 1398, 1602, 1408), (174, 172, 1408), (1398, 174, 1408, 1602), (76, 78, 1408), (1430, 1429, 1457, 1490), (1456, 1455, 1458, 1504), (1421, 1420, 1459, 1486), (1447, 1446, 1460, 1499), (1412, 1411, 1461, 1481), (1438, 1437, 1462, 1494), (1429, 1428, 1463, 1457), (1455, 1454, 1464, 1458), (1420, 1419, 1465, 1459), (1446, 1445, 1466, 1460), (1411, 1409, 1468, 1461), (1437, 1436, 1467, 1462), (1428, 1427, 1470, 1463), (1454, 1453, 1471, 1464), (1419, 1418, 1473, 1465), (1445, 1444, 1475, 1466), (1436, 1435, 1477, 1467), (1409, 1410, 1469, 1468), (1427, 1426, 1479, 1470), (1453, 1452, 1472, 1471), (1418, 1417, 1474, 1473), (1444, 1443, 1476, 1475), (1435, 1434, 1478, 1477), (1426, 1425, 1480, 1479), (1439, 1438, 1494, 1495), (1413, 1412, 1481, 1482), (1448, 1447, 1499, 1500), (1422, 1421, 1486, 1487), (1410, 1456, 1504, 1469), (1431, 1430, 1490, 1491), (1440, 1439, 1495, 1496), (1414, 1413, 1482, 1483), (1449, 1448, 1500, 1501), (1423, 1422, 1487, 1488), (1432, 1431, 1491, 1492), (1441, 1440, 1496, 1497), (1415, 1414, 1483, 1484), (1450, 1449, 1501, 1502), (1424, 1423, 1488, 1489), (1433, 1432, 1492, 1493), (1442, 1441, 1497, 1498), (1416, 1415, 1484, 1485), (1451, 1450, 1502, 1503), (1425, 1424, 1489, 1480), (1434, 1433, 1493, 1478), (1443, 1442, 1498, 1476), (1417, 1416, 1485, 1474), (1452, 1451, 1503, 1472), (271, 1634, 272, 1497, 1496), (245, 1608, 246, 1484, 1483), (39, 37, 1427, 1428), (272, 1635, 273, 1498, 1497), (246, 1609, 247, 1485, 1484), (57, 55, 1436, 1437), (5, 3, 1409, 1411), (273, 1636, 274, 1476, 1498), (75, 73, 1445, 1446), (247, 1610, 248, 1474, 1485), (23, 21, 1419, 1420), (93, 91, 1454, 1455), (274, 1637, 275, 1475, 1476), (248, 1611, 249, 1473, 1474), (41, 39, 1428, 1429), (275, 1638, 276, 1466, 1475), (249, 1612, 250, 1465, 1473), (59, 57, 1437, 1438), (7, 5, 1411, 1412), (276, 1639, 277, 1460, 1466), (77, 75, 1446, 1447), (250, 1613, 251, 1459, 1465), (25, 23, 1420, 1421), (95, 93, 1455, 1456), (277, 1640, 278, 1499, 1460), (251, 1614, 252, 1486, 1459), (43, 41, 1429, 1430), (278, 1641, 279, 1500, 1499), (252, 1615, 253, 1487, 1486), (61, 59, 1438, 1439), (9, 7, 1412, 1413), (279, 1642, 280, 1501, 1500), (79, 77, 1447, 1448), (253, 1616, 254, 1488, 1487), (27, 25, 1421, 1422), (1, 95, 1456, 1410), (280, 1643, 281, 1502, 1501), (254, 1617, 255, 1489, 1488), (45, 43, 1430, 1431), (281, 1644, 282, 1503, 1502), (255, 1618, 256, 1480, 1489), (63, 61, 1439, 1440), (11, 9, 1413, 1414), (282, 1645, 283, 1472, 1503), (81, 79, 1448, 1449), (256, 1619, 257, 1479, 1480), (29, 27, 1422, 1423), (283, 1646, 284, 1471, 1472), (1536, 1535, 1583, 1584), (1509, 1508, 1556, 1557), (1535, 1534, 1582, 1583), (1508, 1507, 1555, 1556), (1534, 1533, 1581, 1582), (1507, 1505, 1553, 1555), (1533, 1532, 1580, 1581), (1505, 1506, 1554, 1553), (1532, 1531, 1579, 1580), (1531, 1530, 1578, 1579), (1530, 1529, 1577, 1578), (1529, 1528, 1576, 1577), (1528, 1527, 1575, 1576), (1527, 1526, 1574, 1575), (1506, 1552, 1600, 1554), (1526, 1525, 1573, 1574), (1552, 1551, 1599, 1600), (1525, 1524, 1572, 1573), (1551, 1550, 1598, 1599), (1524, 1523, 1571, 1572), (1550, 1549, 1597, 1598), (1523, 1522, 1570, 1571), (1549, 1548, 1596, 1597), (1522, 1521, 1569, 1570), (1510, 1509, 1557, 1558), (1537, 1536, 1584, 1585), (1511, 1510, 1558, 1559), (1538, 1537, 1585, 1586), (1512, 1511, 1559, 1560), (1539, 1538, 1586, 1587), (1513, 1512, 1560, 1561), (1540, 1539, 1587, 1588), (1514, 1513, 1561, 1562), (1541, 1540, 1588, 1589), (1515, 1514, 1562, 1563), (1542, 1541, 1589, 1590), (1516, 1515, 1563, 1564), (1543, 1542, 1590, 1591), (1517, 1516, 1564, 1565), (1544, 1543, 1591, 1592), (1518, 1517, 1565, 1566), (1545, 1544, 1592, 1593), (1519, 1518, 1566, 1567), (1546, 1545, 1593, 1594), (1520, 1519, 1567, 1568), (1547, 1546, 1594, 1595), (1521, 1520, 1568, 1569), (1548, 1547, 1595, 1596), (471, 472, 1593, 1592), (445, 446, 1567, 1566), (359, 1697, 358, 1527, 1528), (472, 473, 1594, 1593), (446, 447, 1568, 1567), (360, 1698, 359, 1528, 1529), (473, 474, 1595, 1594), (447, 448, 1569, 1568), (361, 1699, 360, 1529, 1530), (474, 475, 1596, 1595), (448, 449, 1570, 1569), (362, 1700, 361, 1530, 1531), (475, 476, 1597, 1596), (449, 450, 1571, 1570), (363, 1701, 362, 1531, 1532), (336, 1675, 337, 1506, 1505), (476, 477, 1598, 1597), (450, 451, 1572, 1571), (364, 1702, 363, 1532, 1533), (338, 1676, 336, 1505, 1507), (477, 478, 1599, 1598), (451, 452, 1573, 1572), (365, 1703, 364, 1533, 1534), (339, 1677, 338, 1507, 1508), (478, 479, 1600, 1599), (452, 453, 1574, 1573), (366, 1704, 365, 1534, 1535), (340, 1678, 339, 1508, 1509), (479, 433, 1554, 1600), (453, 454, 1575, 1574), (367, 1705, 366, 1535, 1536), (341, 1679, 340, 1509, 1510), (454, 455, 1576, 1575), (368, 1706, 367, 1536, 1537), (342, 1680, 341, 1510, 1511), (455, 456, 1577, 1576), (369, 1707, 368, 1537, 1538), (343, 1681, 342, 1511, 1512), (456, 457, 1578, 1577), (370, 1708, 369, 1538, 1539), (344, 1682, 343, 1512, 1513), (457, 458, 1579, 1578), (371, 1709, 370, 1539, 1540), (345, 1683, 344, 1513, 1514), (458, 459, 1580, 1579), (433, 432, 1553, 1554), (372, 1710, 371, 1540, 1541), (346, 1684, 345, 1514, 1515), (1672, 1747, 1716, 378), (282, 1644, 1747, 1672), (1644, 281, 1746, 1747), (1674, 1748, 1689, 351), (255, 1617, 1748, 1674), (1617, 254, 1745, 1748), (1746, 1749, 1715, 377), (281, 1643, 1749, 1746), (1643, 280, 1744, 1749), (1745, 1750, 1688, 350), (254, 1616, 1750, 1745), (1616, 253, 1743, 1750), (1744, 1751, 1714, 376), (280, 1642, 1751, 1744), (1642, 279, 1742, 1751), (1743, 1752, 1687, 349), (253, 1615, 1752, 1743), (1615, 252, 1741, 1752), (1742, 1753, 1713, 375), (279, 1641, 1753, 1742), (1641, 278, 1740, 1753), (1741, 1754, 1686, 348), (252, 1614, 1754, 1741), (1614, 251, 1739, 1754), (1740, 1755, 1712, 374), (278, 1640, 1755, 1740), (1640, 277, 1738, 1755), (1739, 1756, 1685, 347), (251, 1613, 1756, 1739), (1613, 250, 1737, 1756), (1738, 1757, 1711, 373), (277, 1639, 1757, 1738), (1639, 276, 1736, 1757), (1737, 1758, 1684, 346), (250, 1612, 1758, 1737), (1612, 249, 1735, 1758), (1736, 1759, 1710, 372), (276, 1638, 1759, 1736), (1638, 275, 1734, 1759), (1735, 1760, 1683, 345), (249, 1611, 1760, 1735), (1611, 248, 1733, 1760), (1734, 1761, 1709, 371), (275, 1637, 1761, 1734), (1637, 274, 1732, 1761), (1733, 1762, 1682, 344), (248, 1610, 1762, 1733), (1610, 247, 1731, 1762), (1732, 1763, 1708, 370), (274, 1636, 1763, 1732), (1636, 273, 1730, 1763), (1731, 1764, 1681, 343), (247, 1609, 1764, 1731), (1609, 246, 1729, 1764), (1730, 1765, 1707, 369), (273, 1635, 1765, 1730), (1635, 272, 1728, 1765), (1729, 1766, 1680, 342), (246, 1608, 1766, 1729), (1608, 245, 1727, 1766), (1728, 1767, 1706, 368), (272, 1634, 1767, 1728), (1634, 271, 1726, 1767), (1727, 1768, 1679, 341), (245, 1607, 1768, 1727), (1607, 244, 1725, 1768), (1726, 1769, 1705, 367), (271, 1633, 1769, 1726), (1633, 270, 1724, 1769), (1725, 1770, 1678, 340), (244, 1606, 1770, 1725), (1606, 243, 1723, 1770), (1673, 1771, 1690, 352), (256, 1618, 1771, 1673), (1618, 255, 1674, 1771), (1671, 1772, 1717, 379), (283, 1645, 1772, 1671), (1645, 282, 1672, 1772), (1670, 1773, 1691, 353), (257, 1619, 1773, 1670), (1619, 256, 1673, 1773), (1669, 1774, 1718, 380), (284, 1646, 1774, 1669), (1646, 283, 1671, 1774), (1668, 1775, 1692, 354), (258, 1620, 1775, 1668), (1620, 257, 1670, 1775), (1667, 1776, 1719, 381), (285, 1647, 1776, 1667), (1647, 284, 1669, 1776), (1666, 1777, 1693, 355), (259, 1621, 1777, 1666), (1621, 258, 1668, 1777), (1665, 1778, 1720, 382), (286, 1648, 1778, 1665), (1648, 285, 1667, 1778), (1664, 1779, 1694, 356), (260, 1622, 1779, 1664), (1622, 259, 1666, 1779), (1663, 1780, 1721, 383), (287, 1649, 1780, 1663), (1649, 286, 1665, 1780), (1662, 1781, 1695, 357), (261, 1623, 1781, 1662), (1623, 260, 1664, 1781), (1661, 1782, 1722, 337), (241, 1650, 1782, 1661), (1650, 287, 1663, 1782), (1660, 1783, 1696, 358), (262, 1624, 1783, 1660), (1624, 261, 1662, 1783), (1659, 1784, 1697, 359), (263, 1625, 1784, 1659), (1625, 262, 1660, 1784), (1658, 1785, 1698, 360), (264, 1626, 1785, 1658), (1626, 263, 1659, 1785), (1657, 1786, 1699, 361), (265, 1627, 1786, 1657), (1627, 264, 1658, 1786), (1656, 1787, 1700, 362), (266, 1628, 1787, 1656), (1628, 265, 1657, 1787), (1655, 1788, 1701, 363), (267, 1629, 1788, 1655), (1629, 266, 1656, 1788), (1654, 1789, 1675, 336), (240, 1603, 1789, 1654), (1603, 241, 1661, 1789), (1653, 1790, 1702, 364), (268, 1630, 1790, 1653), (1630, 267, 1655, 1790), (1652, 1791, 1676, 338), (242, 1604, 1791, 1652), (1604, 240, 1654, 1791), (1651, 1792, 1703, 365), (269, 1631, 1792, 1651), (1631, 268, 1653, 1792), (1723, 1793, 1677, 339), (243, 1605, 1793, 1723), (1605, 242, 1652, 1793), (1724, 1794, 1704, 366), (270, 1632, 1794, 1724), (1632, 269, 1651, 1794)])
me_cylinder.polygons.foreach_set('use_smooth', [True] * 1705)
me_cylinder.polygons.foreach_set('material_index', [2, 2, 2, 2, 2, 2, 2, 2, 2, 2, 2, 2, 2, 2, 2, 2, 2, 2, 2, 2, 2, 2, 2, 2, 2, 2, 2, 2, 2, 2, 2, 2, 2, 2, 2, 2, 2, 2, 2, 2, 2, 2, 2, 2, 2, 2, 1, 2, 2, 0, 0, 2, 0, 2, 1, 2, 1, 1, 2, 1, 0, 2, 0, 2, 1, 2, 3, 0, 1, 2, 1, 1, 2, 0, 3, 0, 2, 3, 0, 1, 2, 1, 1, 2, 0, 3, 1, 2, 0, 0, 2, 0, 2, 1, 1, 2, 1, 0, 2, 0, 2, 1, 0, 2, 0, 1, 2, 1, 2, 1, 2, 3, 1, 2, 0, 0, 2, 0, 2, 1, 2, 0, 2, 1, 0, 2, 1, 0, 2, 0, 2, 3, 0, 2, 2, 2, 0, 2, 2, 2, 2, 2, 2, 2, 2, 2, 2, 0, 2, 2, 2, 2, 2, 2, 0, 0, 0, 2, 2, 2, 0, 0, 0, 2, 2, 0, 0, 0, 2, 2, 0, 0, 2, 2, 2, 2, 0, 0, 0, 0, 2, 2, 0, 0, 0, 0, 2, 2, 0, 0, 0, 0, 2, 2, 0, 0, 0, 0, 2, 2, 0, 0, 0, 0, 2, 2, 0, 0, 0, 2, 0, 0, 0, 0, 2, 2, 0, 0, 0, 0, 2, 2, 2, 0, 0, 0, 2, 2, 2, 0, 0, 0, 0, 0, 0, 0, 0, 0, 0, 0, 0, 0, 0, 0, 0, 0, 0, 0, 0, 0, 0, 0, 0, 0, 0, 0, 0, 0, 0, 0, 0, 0, 0, 0, 0, 0, 0, 0, 0, 0, 0, 0, 0, 0, 0, 0, 0, 0, 1, 1, 1, 0, 0, 0, 1, 1, 1, 0, 1, 0, 0, 1, 0, 1, 1, 0, 0, 1, 0, 0, 1, 1, 1, 0, 0, 0, 1, 0, 1, 0, 1, 0, 0, 0, 1, 1, 1, 0, 0, 1, 0, 0, 1, 1, 1, 0, 0, 0, 0, 0, 0, 0, 0, 0, 0, 0, 0, 0, 0, 0, 0, 0, 0, 0, 0, 0, 0, 0, 0, 0, 0, 0, 0, 0, 0, 0, 0, 0, 0, 0, 0, 0, 0, 0, 0, 0, 0, 0, 0, 0, 0, 0, 0, 0, 0, 0, 0, 0, 0, 0, 0, 0, 0, 0, 0, 0, 0, 0, 0, 0, 0, 0, 0, 0, 0, 0, 0, 0, 0, 0, 0, 0, 0, 0, 0, 0, 0, 0, 0, 0, 0, 0, 0, 0, 0, 0, 0, 0, 0, 0, 0, 0, 0, 0, 0, 0, 0, 0, 0, 0, 0, 0, 0, 0, 0, 0, 0, 0, 0, 0, 0, 0, 0, 0, 0, 0, 0, 0, 0, 0, 0, 0, 0, 0, 0, 0, 0, 0, 0, 0, 0, 0, 0, 0, 0, 0, 0, 0, 0, 0, 0, 0, 0, 0, 0, 0, 0, 0, 0, 0, 0, 0, 0, 0, 0, 0, 0, 0, 0, 0, 0, 0, 0, 0, 0, 0, 0, 0, 0, 0, 0, 0, 0, 0, 0, 0, 0, 0, 0, 0, 0, 0, 0, 0, 0, 0, 0, 0, 0, 0, 0, 0, 0, 0, 0, 0, 0, 0, 0, 0, 0, 0, 0, 0, 0, 0, 0, 0, 0, 0, 0, 0, 0, 0, 0, 0, 0, 0, 0, 0, 0, 0, 0, 0, 0, 0, 0, 0, 0, 0, 0, 0, 0, 0, 0, 0, 0, 0, 0, 0, 0, 0, 0, 0, 0, 0, 0, 0, 0, 0, 0, 0, 0, 0, 0, 0, 0, 0, 0, 0, 0, 0, 0, 0, 0, 0, 0, 0, 0, 0, 0, 0, 0, 0, 0, 0, 0, 0, 0, 0, 0, 0, 0, 0, 0, 0, 0, 0, 0, 0, 0, 0, 0, 0, 0, 0, 0, 0, 0, 0, 0, 0, 0, 0, 0, 0, 0, 0, 0, 0, 0, 0, 0, 0, 0, 0, 0, 0, 0, 0, 0, 0, 0, 0, 0, 0, 0, 0, 0, 0, 0, 0, 0, 0, 0, 0, 0, 0, 0, 0, 0, 0, 0, 0, 0, 0, 0, 0, 0, 0, 0, 0, 0, 0, 0, 0, 0, 0, 0, 0, 0, 0, 0, 0, 0, 0, 0, 0, 0, 0, 0, 0, 0, 0, 0, 0, 0, 0, 0, 0, 0, 0, 0, 0, 0, 0, 0, 0, 0, 0, 0, 0, 0, 0, 0, 0, 0, 0, 0, 0, 0, 0, 0, 0, 0, 0, 0, 0, 0, 0, 0, 0, 0, 0, 0, 0, 0, 0, 0, 0, 0, 0, 0, 0, 0, 0, 0, 0, 0, 0, 0, 0, 0, 0, 0, 0, 0, 0, 0, 0, 0, 0, 0, 0, 0, 0, 0, 0, 0, 0, 0, 0, 0, 0, 0, 0, 0, 0, 0, 0, 0, 0, 0, 0, 0, 0, 0, 0, 0, 0, 0, 0, 0, 0, 0, 0, 0, 0, 0, 0, 0, 0, 0, 0, 0, 0, 0, 0, 0, 0, 0, 0, 0, 0, 0, 0, 0, 0, 0, 0, 0, 0, 0, 0, 0, 0, 0, 0, 0, 0, 0, 0, 0, 0, 0, 0, 0, 0, 0, 0, 0, 0, 0, 0, 0, 0, 0, 0, 0, 0, 0, 0, 0, 0, 0, 0, 0, 0, 0, 0, 0, 0, 0, 0, 0, 0, 0, 0, 0, 0, 0, 0, 0, 0, 0, 0, 0, 0, 0, 0, 0, 0, 0, 0, 0, 0, 0, 0, 0, 0, 0, 0, 0, 0, 0, 0, 0, 0, 0, 0, 0, 0, 0, 0, 0, 0, 0, 0, 0, 0, 0, 0, 0, 0, 0, 0, 0, 0, 0, 0, 0, 0, 0, 0, 0, 0, 0, 0, 0, 0, 0, 0, 0, 0, 0, 0, 0, 0, 0, 0, 0, 0, 0, 0, 0, 0, 0, 0, 0, 0, 0, 0, 0, 0, 0, 0, 0, 0, 0, 0, 0, 0, 0, 0, 0, 0, 0, 0, 0, 0, 0, 0, 0, 0, 0, 0, 0, 0, 0, 0, 0, 0, 0, 0, 0, 0, 0, 0, 0, 0, 0, 0, 0, 0, 0, 0, 0, 0, 0, 0, 0, 0, 0, 0, 0, 0, 0, 0, 0, 0, 0, 0, 0, 0, 0, 0, 0, 0, 0, 0, 0, 0, 0, 0, 0, 0, 0, 0, 0, 0, 0, 0, 0, 0, 0, 0, 0, 0, 0, 0, 0, 0, 0, 0, 0, 0, 0, 0, 0, 0, 0, 0, 0, 0, 0, 0, 0, 0, 0, 0, 0, 0, 0, 0, 0, 0, 0, 0, 0, 0, 0, 0, 0, 0, 0, 0, 0, 0, 0, 0, 0, 0, 0, 0, 0, 0, 0, 0, 0, 0, 0, 0, 0, 0, 0, 0, 0, 0, 0, 0, 0, 0, 0, 0, 0, 0, 0, 0, 0, 0, 0, 0, 0, 0, 0, 0, 0, 0, 0, 0, 0, 0, 0, 0, 0, 0, 0, 0, 0, 0, 0, 0, 0, 0, 0, 0, 0, 0, 0, 0, 0, 0, 0, 0, 0, 0, 0, 0, 0, 0, 0, 0, 0, 0, 0, 0, 0, 0, 0, 0, 0, 0, 0, 0, 0, 0, 0, 0, 0, 0, 0, 0, 0, 0, 0, 0, 0, 0, 0, 0, 0, 0, 0, 0, 0, 0, 0, 0, 0, 0, 0, 0, 0, 0, 0, 0, 0, 0, 0, 0, 0, 0, 0, 0, 0, 0, 0, 0, 0, 0, 0, 0, 0, 0, 0, 0, 0, 0, 0, 0, 0, 0, 0, 0, 0, 0, 0, 0, 0, 0, 0, 0, 0, 0, 0, 0, 0, 0, 0, 0, 0, 0, 0, 0, 0, 0, 0, 0, 0, 0, 0, 0, 0, 0, 0, 0, 0, 0, 0, 0, 0, 0, 0, 0, 0, 0, 0, 0, 0, 0, 0, 0, 0, 0, 0, 0, 0, 0, 0, 0, 0, 0, 0, 0, 0, 0, 0, 0, 0, 0, 0, 0, 0, 0, 0, 0, 0, 0, 0, 0, 0, 0, 0, 0, 0, 0, 0, 0, 0, 0, 0, 0, 0, 0, 0, 0, 0, 0, 0, 0, 0, 0, 0, 0, 0, 3, 3, 3, 3, 3, 3, 3, 3, 3, 3, 3, 3, 3, 3, 3, 3, 3, 3, 3, 3, 3, 3, 3, 3, 3, 3, 3, 3, 3, 3, 3, 3, 3, 3, 1, 1, 1, 1, 1, 1, 1, 1, 1, 1, 1, 1, 1, 1, 1, 1, 1, 1, 1, 1, 1, 1, 1, 1, 1, 1, 1, 1, 1, 1, 1, 1, 1, 1, 1, 1, 1, 1, 1, 1, 1, 1, 1, 1, 1, 1, 1, 1, 1, 1, 1, 1, 1, 1, 1, 1, 1, 1, 1, 1, 1, 1, 1, 1, 1, 1, 1, 1, 1, 1, 1, 1, 1, 1, 1, 1, 1, 1, 1, 1, 1, 1, 1, 1, 1, 1, 1, 1, 1, 1, 1, 1, 1, 1, 1, 1, 0, 0, 0, 0, 0, 0, 0, 0, 0, 0, 0, 0, 0, 0, 0, 0, 0, 0, 0, 0, 0, 0, 0, 0, 0, 0, 0, 0, 0, 0, 0, 0, 0, 0, 0, 0, 0, 0, 0, 0, 0, 0, 0, 0, 0, 0, 0, 0, 0, 0, 0, 0, 0, 0, 0, 0, 0, 0, 0, 0, 0, 0, 0, 0, 0, 0, 0, 0, 0, 0, 0, 0, 0, 0, 0, 0, 0, 0, 0, 0, 0, 0, 0, 0, 0, 0, 0, 0, 0, 0, 0, 0, 0, 0, 0, 0, 0, 0, 0, 0, 0, 0, 0, 0, 0, 0, 0, 0, 0, 0, 0, 0, 0, 0, 0, 0, 0, 0, 0, 0, 0, 0, 0, 0, 0, 0, 0, 0, 0, 0, 0, 0, 0, 0, 0, 0, 0, 0, 0, 0, 0, 0, 0, 0, 0, 0, 0, 0, 0, 0, 0, 0, 0, 0, 0, 0, 0, 0, 0, 0, 0, 0, 0, 0, 0, 0, 0, 0, 0, 0, 0, 0, 0, 0, 0, 0, 0, 0, 0, 0, 0, 0, 0, 0, 0, 0, 0, 0, 0, 0, 0, 0, 0, 0, 0, 0, 0, 0, 0, 0, 0, 0, 0, 0, 0, 0, 0, 0, 0, 0, 0, 0, 0, 0, 0, 0, 0, 0, 0, 0, 0, 0, 0, 0, 0, 0, 0, 0, 0, 0, 0, 0, 0, 0, 0, 0, 0, 0, 0, 0])
me_cylinder.materials.append(mat_material_002)
me_cylinder.materials.append(mat_material_003)
me_cylinder.materials.append(mat_material_004)
me_cylinder.materials.append(mat_material_005)
me_cylinder.use_remesh_preserve_volume = False
me_cylinder.use_remesh_preserve_attributes = False
me_cylinder.use_mirror_vertex_groups = False
me_cylinder.update()

# ---- objects
ob_lamp_001 = bpy.data.objects.new('Lamp.001', light_lamp_003)
ob_lamp_000 = bpy.data.objects.new('Lamp.000', light_lamp_002)
ob_cylinder = bpy.data.objects.new('Cylinder', me_cylinder)
ob_camera = bpy.data.objects.new('Camera', cam_camera)

# ---- transforms, parenting, visibility, modifiers, constraints
ob_lamp_001.location = (5.886, -5.404, 0.6979)
ob_lamp_001.rotation_euler = (0.6503, 0.05522, 1.866)
ob_lamp_001.lock_rotations_4d = False
ob_lamp_001.empty_display_type = 'ARROWS'
ob_lamp_001.color = (0.0, 0.0, 0.0, 0.0)
ob_lamp_001.lineart.crease_threshold = 0.0
ob_lamp_000.location = (6.014, 0.8067, 3.823)
ob_lamp_000.rotation_euler = (0.6503, 0.05522, 1.866)
ob_lamp_000.lock_rotations_4d = False
ob_lamp_000.empty_display_type = 'ARROWS'
ob_lamp_000.color = (0.0, 0.0, 0.0, 0.0)
ob_lamp_000.lineart.crease_threshold = 0.0
ob_cylinder.location = (0.0, 0.0, 0.0)
ob_cylinder.lineart.crease_threshold = 0.0
_vg = ob_cylinder.vertex_groups.new(name='lakki_yla')
_vg = ob_cylinder.vertex_groups.new(name='lakki_ala')
_vg = ob_cylinder.vertex_groups.new(name='osa_lipasta')
_vg = ob_cylinder.vertex_groups.new(name='ylareuna')
_vg = ob_cylinder.vertex_groups.new(name='ylareuna_ala')
_vg = ob_cylinder.vertex_groups.new(name='inline')
ob_camera.location = (6.876, 0.08074, 0.04689)
ob_camera.rotation_euler = (1.553, -0.002912, 1.602)
ob_camera.lock_rotations_4d = False
ob_camera.empty_display_type = 'ARROWS'
ob_camera.color = (0.0, 0.0, 0.0, 0.0)
ob_camera.display_type = 'WIRE'
ob_camera.lineart.crease_threshold = 0.0

# ---- collection membership
col_collection_1.objects.link(ob_lamp_001)
col_collection_1.objects.link(ob_lamp_000)
col_collection_1.objects.link(ob_cylinder)
col_collection_1.objects.link(ob_camera)

# ---- scene / render settings (as saved in the file)
scene.camera = ob_camera
scene.frame_start = 1; scene.frame_end = 250; scene.frame_set(1)
scene.render.engine = 'BLENDER_EEVEE_NEXT'
scene.render.dither_intensity = 0.0
scene.cycles.use_denoising = False
scene.cycles.samples = 10
scene.cycles.sampling_pattern = 'TABULATED_SOBOL'
scene.cycles.light_sampling_threshold = 0.0
scene.cycles.use_adaptive_sampling = False
scene.cycles.use_light_tree = False
scene.cycles.blur_glossy = 0.0
scene.cycles.pixel_filter_type = 'GAUSSIAN'
scene.cycles.sample_clamp_indirect = 0.0
scene.view_settings.view_transform = 'Standard'
bpy.context.view_layer.update()
